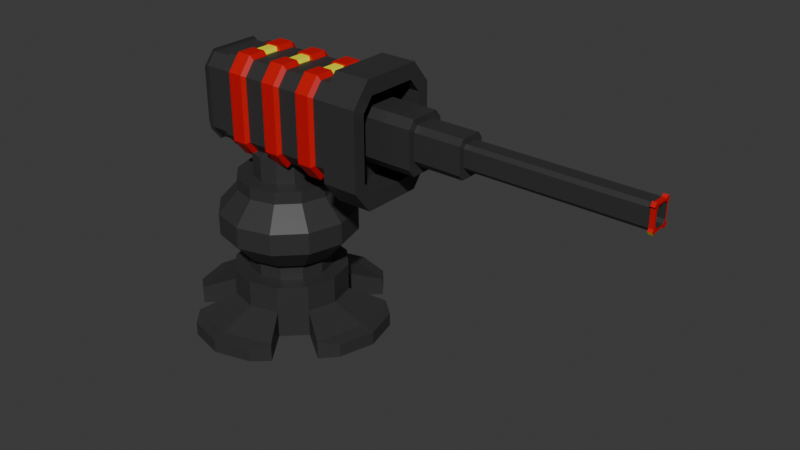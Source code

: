 # Source: turret.blend  (saved by Blender 4.1.24; exported with 4.5.12 LTS)
import bpy
from mathutils import Matrix  # noqa: F401  (used for matrix-valued properties, if any)

bpy.ops.wm.read_factory_settings(use_empty=True)
scene = bpy.context.scene
scene.name = 'Scene'

# ---- collections
col_collection = bpy.data.collections.new('Collection'); scene.collection.children.link(col_collection)

# ---- materials (node trees are filled in below, after node groups)
mat_black_001 = bpy.data.materials.new('black.001')
mat_black_001.use_transparent_shadow = False
mat_black = bpy.data.materials.new('black')
mat_black.use_transparent_shadow = False
mat_orange = bpy.data.materials.new('orange')
mat_orange.use_transparent_shadow = False
mat_yellow = bpy.data.materials.new('yellow')
mat_yellow.use_transparent_shadow = False

# ---- material node trees
mat_black_001.use_nodes = True; mat_black_001.node_tree.nodes.clear()
_N = mat_black_001.node_tree.nodes; _L = mat_black_001.node_tree.links
n0 = _N.new('ShaderNodeBsdfPrincipled'); n0.name = 'Principled BSDF'; n0.location = (10, 300)
n0.inputs[0].default_value = (0.0331, 0.0331, 0.0331, 1.0)
n1 = _N.new('ShaderNodeOutputMaterial'); n1.name = 'Material Output'; n1.location = (300, 300)
_L.new(n0.outputs[0], n1.inputs[0])
n1.is_active_output = True
mat_black.use_nodes = True; mat_black.node_tree.nodes.clear()
_N = mat_black.node_tree.nodes; _L = mat_black.node_tree.links
n0 = _N.new('ShaderNodeBsdfPrincipled'); n0.name = 'Principled BSDF'; n0.location = (10, 300)
n0.inputs[0].default_value = (0.0331, 0.0331, 0.0331, 1.0)
n1 = _N.new('ShaderNodeOutputMaterial'); n1.name = 'Material Output'; n1.location = (300, 300)
_L.new(n0.outputs[0], n1.inputs[0])
n1.is_active_output = True
mat_orange.use_nodes = True; mat_orange.node_tree.nodes.clear()
_N = mat_orange.node_tree.nodes; _L = mat_orange.node_tree.links
n0 = _N.new('ShaderNodeBsdfPrincipled'); n0.name = 'Principled BSDF'; n0.location = (10, 300)
n0.inputs[0].default_value = (0.6038, 0.0, 0.0, 1.0)
n1 = _N.new('ShaderNodeOutputMaterial'); n1.name = 'Material Output'; n1.location = (300, 300)
_L.new(n0.outputs[0], n1.inputs[0])
n1.is_active_output = True
mat_yellow.use_nodes = True; mat_yellow.node_tree.nodes.clear()
_N = mat_yellow.node_tree.nodes; _L = mat_yellow.node_tree.links
n0 = _N.new('ShaderNodeBsdfPrincipled'); n0.name = 'Principled BSDF'; n0.location = (10, 300)
n0.inputs[0].default_value = (1.0, 1.0, 0.0, 1.0)
n1 = _N.new('ShaderNodeOutputMaterial'); n1.name = 'Material Output'; n1.location = (300, 300)
_L.new(n0.outputs[0], n1.inputs[0])
n1.is_active_output = True

# ---- world
world_world = bpy.data.worlds.new('World'); scene.world = world_world
world_world.use_nodes = True; world_world.node_tree.nodes.clear()
_N = world_world.node_tree.nodes; _L = world_world.node_tree.links
n0 = _N.new('ShaderNodeOutputWorld'); n0.name = 'World Output'; n0.location = (300, 300)
n1 = _N.new('ShaderNodeBackground'); n1.name = 'Background'; n1.location = (10, 300)
n1.inputs[0].default_value = (0.05088, 0.05088, 0.05088, 1.0)
_L.new(n1.outputs[0], n0.inputs[0])
n0.is_active_output = True
world_world.color = (0.05088, 0.05088, 0.05088)
world_world.use_sun_shadow = False
world_world.sun_shadow_jitter_overblur = 0.0

# ---- meshes
me_cylinder_001 = bpy.data.meshes.new('Cylinder.001')
me_cylinder_001.from_pydata([(1.042, 1.0, -0.6396), (1.042, 0.7259, 0.5442), (1.542, 0.866, -0.6396), (1.405, 0.6287, 0.5442), (1.908, 0.5, -0.6396), (1.67, 0.363, 0.5442), (2.042, 0.0, -0.6396), (1.768, 0.0, 0.5442), (1.908, -0.5, -0.6396), (1.67, -0.363, 0.5442), (1.542, -0.866, -0.6396), (1.405, -0.6287, 0.5442), (1.042, -1.0, -0.6396), (1.042, -0.7259, 0.5442), (0.5418, -0.866, -0.6396), (0.6788, -0.6287, 0.5442), (0.1757, -0.5, -0.6396), (0.4131, -0.363, 0.5442), (0.04175, 0.0, -0.6396), (0.3158, 0.0, 0.5442), (0.1757, 0.5, -0.6396), (0.4131, 0.363, 0.5442), (0.5418, 0.866, -0.6396), (0.6788, 0.6287, 0.5442), (1.042, 1.0, -0.04532), (1.542, 0.866, -0.04532), (1.908, 0.5, -0.04532), (2.042, 0.0, -0.04532), (1.908, -0.5, -0.04532), (1.542, -0.866, -0.04532), (1.042, -1.0, -0.04532), (0.5418, -0.866, -0.04532), (0.1757, -0.5, -0.04532), (0.04175, 0.0, -0.04532), (0.1757, 0.5, -0.04532), (0.5418, 0.866, -0.04532), (1.042, 1.628, -0.7241), (1.906, 1.397, -0.7241), (1.906, 1.397, -0.3226), (2.438, 0.8639, -0.3226), (2.438, 0.8639, -0.7241), (2.67, 0.0, -0.7241), (2.67, 0.0, -0.3226), (2.438, -0.8639, -0.7241), (2.438, -0.8639, -0.3226), (1.906, -1.397, -0.3226), (1.906, -1.397, -0.7241), (1.042, -1.628, -0.7241), (1.042, -1.628, -0.3226), (0.1779, -1.397, -0.7241), (0.1779, -1.397, -0.3226), (-0.3549, -0.8639, -0.3226), (-0.3549, -0.8639, -0.7241), (-0.5864, 0.0, -0.7241), (-0.5864, 0.0, -0.3226), (-0.3549, 0.8639, -0.7241), (-0.3549, 0.8639, -0.3226), (0.1779, 1.397, -0.3226), (0.1779, 1.397, -0.7241), (1.042, 1.628, -0.3226), (1.542, 0.866, 0.5442), (1.042, 1.0, 0.5442), (1.908, 0.5, 0.5442), (2.042, 0.0, 0.5442), (1.908, -0.5, 0.5442), (1.542, -0.866, 0.5442), (1.042, -1.0, 0.5442), (0.5418, -0.866, 0.5442), (0.1757, -0.5, 0.5442), (0.04175, 0.0, 0.5442), (0.1757, 0.5, 0.5442), (0.5418, 0.866, 0.5442), (1.405, 0.6287, 0.9633), (1.042, 0.7259, 0.9633), (1.67, 0.363, 0.9633), (1.768, -1.379e-23, 0.9633), (1.67, -0.363, 0.9633), (1.405, -0.6287, 0.9633), (1.042, -0.7259, 0.9633), (0.6788, -0.6287, 0.9633), (0.4131, -0.363, 0.9633), (0.3158, -1.379e-23, 0.9633), (0.4131, 0.363, 0.9633), (0.6788, 0.6287, 0.9633), (1.47, 0.7419, 0.9633), (1.042, 0.8566, 0.9633), (1.784, 0.4283, 0.9633), (1.898, -3.463e-09, 0.9633), (1.784, -0.4283, 0.9633), (1.47, -0.7419, 0.9633), (1.042, -0.8566, 0.9633), (0.6134, -0.7419, 0.9633), (0.2999, -0.4283, 0.9633), (0.1851, -3.463e-09, 0.9633), (0.2999, 0.4283, 0.9633), (0.6134, 0.7419, 0.9633), (1.47, 0.7419, 2.403), (1.042, 0.8566, 2.403), (1.784, 0.4283, 2.403), (1.898, -3.463e-09, 2.403), (1.784, -0.4283, 2.403), (1.47, -0.7419, 2.403), (1.042, -0.8566, 2.403), (0.6134, -0.7419, 2.403), (0.2999, -0.4283, 2.403), (0.1851, -3.463e-09, 2.403), (0.2999, 0.4283, 2.403), (0.6134, 0.7419, 2.403), (0.004535, -0.5988, 1.443), (0.004535, -0.5988, 1.923), (-0.1559, -4.842e-09, 1.923), (-0.1559, -4.842e-09, 1.443), (1.641, -1.037, 1.443), (1.641, -1.037, 1.923), (1.042, -1.198, 1.923), (1.042, -1.198, 1.443), (2.079, 0.5988, 1.443), (2.079, 0.5988, 1.923), (2.239, -4.842e-09, 1.923), (2.239, -4.842e-09, 1.443), (0.004535, 0.5988, 1.923), (0.004535, 0.5988, 1.443), (0.4429, -1.037, 1.923), (0.4429, -1.037, 1.443), (2.079, -0.5988, 1.923), (2.079, -0.5988, 1.443), (0.4429, 1.037, 1.923), (0.4429, 1.037, 1.443), (1.042, 1.198, 1.443), (1.042, 1.198, 1.923), (1.641, 1.037, 1.923), (1.641, 1.037, 1.443), (1.47, 0.7419, 2.674), (1.042, 0.8566, 2.674), (1.784, 0.4283, 2.674), (1.898, -3.463e-09, 2.674), (1.784, -0.4283, 2.674), (1.47, -0.7419, 2.674), (1.042, -0.8566, 2.674), (0.6134, -0.7419, 2.674), (0.2999, -0.4283, 2.674), (0.1851, -3.463e-09, 2.674), (0.2999, 0.4283, 2.674), (0.6134, 0.7419, 2.674), (1.312, 0.5112, 2.69), (1.042, 0.5903, 2.69), (1.51, 0.2952, 2.69), (1.582, -8.423e-10, 2.69), (1.51, -0.2952, 2.69), (1.312, -0.5112, 2.69), (1.042, -0.5903, 2.69), (0.7715, -0.5112, 2.69), (0.5736, -0.2952, 2.69), (0.5012, -8.423e-10, 2.69), (0.5736, 0.2952, 2.69), (0.7715, 0.5112, 2.69), (1.312, 0.5112, 3.226), (1.042, 0.5903, 3.226), (1.51, 0.2952, 3.226), (1.582, -8.423e-10, 3.226), (1.51, -0.2952, 3.226), (1.312, -0.5112, 3.226), (1.042, -0.5903, 3.226), (0.7715, -0.5112, 3.226), (0.5736, -0.2952, 3.226), (0.5012, -8.423e-10, 3.226), (0.5736, 0.2952, 3.226), (0.7715, 0.5112, 3.226), (1.223, 0.3131, 3.335), (1.042, 0.3616, 3.335), (1.355, 0.1808, 3.335), (1.403, 3.843e-09, 3.335), (1.355, -0.1808, 3.335), (1.223, -0.3131, 3.335), (1.042, -0.3616, 3.335), (0.861, -0.3131, 3.335), (0.7286, -0.1808, 3.335), (0.6802, 3.843e-09, 3.335), (0.7286, 0.1808, 3.335), (0.861, 0.3131, 3.335), (1.042, 1.853, -0.6705), (1.675, 1.683, -0.6705), (1.675, 1.683, -0.3762), (2.725, 0.6332, -0.3762), (2.725, 0.6332, -0.6705), (2.895, 0.0, -0.6705), (2.895, 0.0, -0.3762), (2.725, -0.6332, -0.6705), (2.725, -0.6332, -0.3762), (1.675, -1.683, -0.3762), (1.675, -1.683, -0.6705), (1.042, -1.853, -0.6705), (1.042, -1.853, -0.3762), (0.4085, -1.683, -0.6705), (0.4085, -1.683, -0.3762), (-0.6417, -0.6332, -0.3762), (-0.6417, -0.6332, -0.6705), (-0.8114, 0.0, -0.6705), (-0.8114, 0.0, -0.3762), (-0.6417, 0.6332, -0.6705), (-0.6417, 0.6332, -0.3762), (0.4085, 1.683, -0.3762), (0.4085, 1.683, -0.6705), (1.042, 1.853, -0.3762)], [], [(24, 61, 60, 25), (25, 60, 62, 26), (26, 62, 63, 27), (27, 63, 64, 28), (28, 64, 65, 29), (29, 65, 66, 30), (30, 66, 67, 31), (31, 67, 68, 32), (32, 68, 69, 33), (33, 69, 70, 34), (5, 3, 72, 74), (34, 70, 71, 35), (35, 71, 61, 24), (0, 2, 4, 6, 8, 10, 12, 14, 16, 18, 20, 22), (33, 34, 56, 54), (20, 34, 35, 22), (26, 27, 42, 39), (28, 8, 43, 44), (14, 31, 32, 16), (0, 22, 58, 36), (14, 12, 47, 49), (8, 28, 29, 10), (27, 28, 44, 42), (35, 24, 59, 57), (2, 25, 26, 4), (22, 35, 57, 58), (41, 40, 184, 185), (42, 44, 188, 186), (49, 47, 191, 193), (58, 57, 201, 202), (40, 39, 183, 184), (45, 48, 192, 189), (56, 55, 199, 200), (38, 37, 181, 182), (20, 18, 53, 55), (4, 26, 39, 40), (31, 14, 49, 50), (32, 33, 54, 51), (6, 4, 40, 41), (24, 25, 38, 59), (2, 0, 36, 37), (10, 29, 45, 46), (34, 20, 55, 56), (30, 31, 50, 48), (12, 10, 46, 47), (16, 32, 51, 52), (29, 30, 48, 45), (8, 6, 41, 43), (18, 16, 52, 53), (25, 2, 37, 38), (1, 3, 60, 61), (3, 5, 62, 60), (5, 7, 63, 62), (7, 9, 64, 63), (9, 11, 65, 64), (11, 13, 66, 65), (13, 15, 67, 66), (15, 17, 68, 67), (17, 19, 69, 68), (19, 21, 70, 69), (21, 23, 71, 70), (23, 1, 61, 71), (79, 78, 90, 91), (19, 17, 80, 81), (13, 11, 77, 78), (7, 5, 74, 75), (21, 19, 81, 82), (15, 13, 78, 79), (9, 7, 75, 76), (23, 21, 82, 83), (3, 1, 73, 72), (17, 15, 79, 80), (11, 9, 76, 77), (1, 23, 83, 73), (110, 109, 104, 105), (76, 75, 87, 88), (83, 82, 94, 95), (72, 73, 85, 84), (80, 79, 91, 92), (77, 76, 88, 89), (73, 83, 95, 85), (74, 72, 84, 86), (81, 80, 92, 93), (78, 77, 89, 90), (75, 74, 86, 87), (82, 81, 93, 94), (102, 101, 137, 138), (114, 113, 101, 102), (118, 117, 98, 99), (120, 110, 105, 106), (122, 114, 102, 103), (124, 118, 99, 100), (126, 120, 106, 107), (130, 129, 97, 96), (109, 122, 103, 104), (113, 124, 100, 101), (129, 126, 107, 97), (117, 130, 96, 98), (86, 84, 131, 116), (116, 131, 130, 117), (85, 95, 127, 128), (128, 127, 126, 129), (89, 88, 125, 112), (112, 125, 124, 113), (92, 91, 123, 108), (108, 123, 122, 109), (84, 85, 128, 131), (131, 128, 129, 130), (95, 94, 121, 127), (127, 121, 120, 126), (88, 87, 119, 125), (125, 119, 118, 124), (91, 90, 115, 123), (123, 115, 114, 122), (94, 93, 111, 121), (121, 111, 110, 120), (87, 86, 116, 119), (119, 116, 117, 118), (90, 89, 112, 115), (115, 112, 113, 114), (93, 92, 108, 111), (111, 108, 109, 110), (136, 135, 147, 148), (99, 98, 134, 135), (106, 105, 141, 142), (103, 102, 138, 139), (100, 99, 135, 136), (107, 106, 142, 143), (96, 97, 133, 132), (104, 103, 139, 140), (101, 100, 136, 137), (97, 107, 143, 133), (98, 96, 132, 134), (105, 104, 140, 141), (151, 150, 162, 163), (143, 142, 154, 155), (132, 133, 145, 144), (140, 139, 151, 152), (137, 136, 148, 149), (133, 143, 155, 145), (134, 132, 144, 146), (141, 140, 152, 153), (138, 137, 149, 150), (135, 134, 146, 147), (142, 141, 153, 154), (139, 138, 150, 151), (159, 158, 170, 171), (148, 147, 159, 160), (155, 154, 166, 167), (144, 145, 157, 156), (152, 151, 163, 164), (149, 148, 160, 161), (145, 155, 167, 157), (146, 144, 156, 158), (153, 152, 164, 165), (150, 149, 161, 162), (147, 146, 158, 159), (154, 153, 165, 166), (168, 169, 179, 178, 177, 176, 175, 174, 173, 172, 171, 170), (166, 165, 177, 178), (163, 162, 174, 175), (160, 159, 171, 172), (167, 166, 178, 179), (156, 157, 169, 168), (164, 163, 175, 176), (161, 160, 172, 173), (157, 167, 179, 169), (158, 156, 168, 170), (165, 164, 176, 177), (162, 161, 173, 174), (202, 201, 203, 180), (197, 198, 200, 199), (196, 195, 198, 197), (191, 192, 194, 193), (190, 189, 192, 191), (185, 186, 188, 187), (184, 183, 186, 185), (180, 203, 182, 181), (36, 58, 202, 180), (50, 49, 193, 194), (39, 42, 186, 183), (52, 51, 195, 196), (59, 38, 182, 203), (43, 41, 185, 187), (57, 59, 203, 201), (53, 52, 196, 197), (44, 43, 187, 188), (54, 56, 200, 198), (46, 45, 189, 190), (51, 54, 198, 195), (37, 36, 180, 181), (55, 53, 197, 199), (47, 46, 190, 191), (48, 50, 194, 192)])
_uv = me_cylinder_001.uv_layers.new(name='UVMap')
_uv.uv.foreach_set('vector', [1.0, 0.751, 1.0, 1.0, 0.9167, 1.0, 0.9167, 0.751, 0.9167, 0.751, 0.9167, 1.0, 0.8333, 1.0, 0.8333, 0.751, 0.8333, 0.751, 0.8333, 1.0, 0.75, 1.0, 0.75, 0.751, 0.75, 0.751, 0.75, 1.0, 0.6667, 1.0, 0.6667, 0.751, 0.6667, 0.751, 0.6667, 1.0, 0.5833, 1.0, 0.5833, 0.751, 0.5833, 0.751, 0.5833, 1.0, 0.5, 1.0, 0.5, 0.751, 0.5, 0.751, 0.5, 1.0, 0.4167, 1.0, 0.4167, 0.751, 0.4167, 0.751, 0.4167, 1.0, 0.3333, 1.0, 0.3333, 0.751, 0.3333, 0.751, 0.3333, 1.0, 0.25, 1.0, 0.25, 0.751, 0.25, 0.751, 0.25, 1.0, 0.1667, 1.0, 0.1667, 0.751, 0.4009, 0.3371, 0.3371, 0.4009, 0.3371, 0.4009, 0.4009, 0.3371, 0.1667, 0.751, 0.1667, 1.0, 0.08333, 1.0, 0.08333, 0.751, 0.08333, 0.751, 0.08333, 1.0, 7.451e-08, 1.0, 7.451e-08, 0.751, 0.75, 0.49, 0.87, 0.4578, 0.9578, 0.37, 0.99, 0.25, 0.9578, 0.13, 0.87, 0.04215, 0.75, 0.01, 0.63, 0.04215, 0.5422, 0.13, 0.51, 0.25, 0.5422, 0.37, 0.63, 0.4578, 0.25, 0.751, 0.1667, 0.751, 0.1667, 0.751, 0.25, 0.751, 0.1667, 0.5, 0.1667, 0.751, 0.08333, 0.751, 0.08333, 0.5, 0.8333, 0.751, 0.75, 0.751, 0.75, 0.751, 0.8333, 0.751, 0.6667, 0.751, 0.6667, 0.5, 0.6667, 0.5, 0.6667, 0.751, 0.4167, 0.5, 0.4167, 0.751, 0.3333, 0.751, 0.3333, 0.5, 0.75, 0.49, 0.63, 0.4578, 0.63, 0.4578, 0.75, 0.49, 0.63, 0.04215, 0.75, 0.01, 0.75, 0.01, 0.63, 0.04215, 0.6667, 0.5, 0.6667, 0.751, 0.5833, 0.751, 0.5833, 0.5, 0.75, 0.751, 0.6667, 0.751, 0.6667, 0.751, 0.75, 0.751, 0.08333, 0.751, 7.451e-08, 0.751, 7.451e-08, 0.751, 0.08333, 0.751, 0.9167, 0.5, 0.9167, 0.751, 0.8333, 0.751, 0.8333, 0.5, 0.08333, 0.5, 0.08333, 0.751, 0.08333, 0.751, 0.08333, 0.5, 0.99, 0.25, 0.9578, 0.37, 0.9578, 0.37, 0.99, 0.25, 0.75, 0.751, 0.6667, 0.751, 0.6667, 0.751, 0.75, 0.751, 0.63, 0.04215, 0.75, 0.01, 0.75, 0.01, 0.63, 0.04215, 0.08333, 0.5, 0.08333, 0.751, 0.08333, 0.751, 0.08333, 0.5, 0.8333, 0.5, 0.8333, 0.751, 0.8333, 0.751, 0.8333, 0.5, 0.5833, 0.751, 0.5, 0.751, 0.5, 0.751, 0.5833, 0.751, 0.1667, 0.751, 0.1667, 0.5, 0.1667, 0.5, 0.1667, 0.751, 0.9167, 0.751, 0.9167, 0.5, 0.9167, 0.5, 0.9167, 0.751, 0.5422, 0.37, 0.51, 0.25, 0.51, 0.25, 0.5422, 0.37, 0.8333, 0.5, 0.8333, 0.751, 0.8333, 0.751, 0.8333, 0.5, 0.4167, 0.751, 0.4167, 0.5, 0.4167, 0.5, 0.4167, 0.751, 0.3333, 0.751, 0.25, 0.751, 0.25, 0.751, 0.3333, 0.751, 0.99, 0.25, 0.9578, 0.37, 0.9578, 0.37, 0.99, 0.25, 1.0, 0.751, 0.9167, 0.751, 0.9167, 0.751, 1.0, 0.751, 0.87, 0.4578, 0.75, 0.49, 0.75, 0.49, 0.87, 0.4578, 0.5833, 0.5, 0.5833, 0.751, 0.5833, 0.751, 0.5833, 0.5, 0.1667, 0.751, 0.1667, 0.5, 0.1667, 0.5, 0.1667, 0.751, 0.5, 0.751, 0.4167, 0.751, 0.4167, 0.751, 0.5, 0.751, 0.75, 0.01, 0.87, 0.04215, 0.87, 0.04215, 0.75, 0.01, 0.3333, 0.5, 0.3333, 0.751, 0.3333, 0.751, 0.3333, 0.5, 0.5833, 0.751, 0.5, 0.751, 0.5, 0.751, 0.5833, 0.751, 0.9578, 0.13, 0.99, 0.25, 0.99, 0.25, 0.9578, 0.13, 0.51, 0.25, 0.5422, 0.13, 0.5422, 0.13, 0.51, 0.25, 0.9167, 0.751, 0.9167, 0.5, 0.9167, 0.5, 0.9167, 0.751, 0.25, 0.4242, 0.3371, 0.4009, 0.37, 0.4578, 0.25, 0.49, 0.3371, 0.4009, 0.4009, 0.3371, 0.4578, 0.37, 0.37, 0.4578, 0.4009, 0.3371, 0.4242, 0.25, 0.49, 0.25, 0.4578, 0.37, 0.4242, 0.25, 0.4009, 0.1629, 0.4578, 0.13, 0.49, 0.25, 0.4009, 0.1629, 0.3371, 0.09912, 0.37, 0.04215, 0.4578, 0.13, 0.3371, 0.09912, 0.25, 0.07578, 0.25, 0.01, 0.37, 0.04215, 0.25, 0.07578, 0.1629, 0.09912, 0.13, 0.04215, 0.25, 0.01, 0.1629, 0.09912, 0.09912, 0.1629, 0.04215, 0.13, 0.13, 0.04215, 0.09912, 0.1629, 0.07578, 0.25, 0.01, 0.25, 0.04215, 0.13, 0.07578, 0.25, 0.09912, 0.3371, 0.04215, 0.37, 0.01, 0.25, 0.09912, 0.3371, 0.1629, 0.4009, 0.13, 0.4578, 0.04215, 0.37, 0.1629, 0.4009, 0.25, 0.4242, 0.25, 0.49, 0.13, 0.4578, 0.1629, 0.09912, 0.25, 0.07578, 0.25, 0.07578, 0.1629, 0.09912, 0.07578, 0.25, 0.09912, 0.1629, 0.09912, 0.1629, 0.07578, 0.25, 0.25, 0.07578, 0.3371, 0.09912, 0.3371, 0.09912, 0.25, 0.07578, 0.4242, 0.25, 0.4009, 0.3371, 0.4009, 0.3371, 0.4242, 0.25, 0.09912, 0.3371, 0.07578, 0.25, 0.07578, 0.25, 0.09912, 0.3371, 0.1629, 0.09912, 0.25, 0.07578, 0.25, 0.07578, 0.1629, 0.09912, 0.4009, 0.1629, 0.4242, 0.25, 0.4242, 0.25, 0.4009, 0.1629, 0.1629, 0.4009, 0.09912, 0.3371, 0.09912, 0.3371, 0.1629, 0.4009, 0.3371, 0.4009, 0.25, 0.4242, 0.25, 0.4242, 0.3371, 0.4009, 0.09912, 0.1629, 0.1629, 0.09912, 0.1629, 0.09912, 0.09912, 0.1629, 0.3371, 0.09912, 0.4009, 0.1629, 0.4009, 0.1629, 0.3371, 0.09912, 0.25, 0.4242, 0.1629, 0.4009, 0.1629, 0.4009, 0.25, 0.4242, 0.07578, 0.25, 0.09912, 0.1629, 0.09912, 0.1629, 0.07578, 0.25, 0.4009, 0.1629, 0.4242, 0.25, 0.4242, 0.25, 0.4009, 0.1629, 0.1629, 0.4009, 0.09912, 0.3371, 0.09912, 0.3371, 0.1629, 0.4009, 0.3371, 0.4009, 0.25, 0.4242, 0.25, 0.4242, 0.3371, 0.4009, 0.09912, 0.1629, 0.1629, 0.09912, 0.1629, 0.09912, 0.09912, 0.1629, 0.3371, 0.09912, 0.4009, 0.1629, 0.4009, 0.1629, 0.3371, 0.09912, 0.25, 0.4242, 0.1629, 0.4009, 0.1629, 0.4009, 0.25, 0.4242, 0.4009, 0.3371, 0.3371, 0.4009, 0.3371, 0.4009, 0.4009, 0.3371, 0.07578, 0.25, 0.09912, 0.1629, 0.09912, 0.1629, 0.07578, 0.25, 0.25, 0.07578, 0.3371, 0.09912, 0.3371, 0.09912, 0.25, 0.07578, 0.4242, 0.25, 0.4009, 0.3371, 0.4009, 0.3371, 0.4242, 0.25, 0.09912, 0.3371, 0.07578, 0.25, 0.07578, 0.25, 0.09912, 0.3371, 0.25, 0.07578, 0.3371, 0.09912, 0.3371, 0.09912, 0.25, 0.07578, 0.25, 0.07578, 0.3371, 0.09912, 0.3371, 0.09912, 0.25, 0.07578, 0.4242, 0.25, 0.4009, 0.3371, 0.4009, 0.3371, 0.4242, 0.25, 0.09912, 0.3371, 0.07578, 0.25, 0.07578, 0.25, 0.09912, 0.3371, 0.1629, 0.09912, 0.25, 0.07578, 0.25, 0.07578, 0.1629, 0.09912, 0.4009, 0.1629, 0.4242, 0.25, 0.4242, 0.25, 0.4009, 0.1629, 0.1629, 0.4009, 0.09912, 0.3371, 0.09912, 0.3371, 0.1629, 0.4009, 0.3371, 0.4009, 0.25, 0.4242, 0.25, 0.4242, 0.3371, 0.4009, 0.09912, 0.1629, 0.1629, 0.09912, 0.1629, 0.09912, 0.09912, 0.1629, 0.3371, 0.09912, 0.4009, 0.1629, 0.4009, 0.1629, 0.3371, 0.09912, 0.25, 0.4242, 0.1629, 0.4009, 0.1629, 0.4009, 0.25, 0.4242, 0.4009, 0.3371, 0.3371, 0.4009, 0.3371, 0.4009, 0.4009, 0.3371, 0.4009, 0.3371, 0.3371, 0.4009, 0.3371, 0.4009, 0.4009, 0.3371, 0.4009, 0.3371, 0.3371, 0.4009, 0.3371, 0.4009, 0.4009, 0.3371, 0.25, 0.4242, 0.1629, 0.4009, 0.1629, 0.4009, 0.25, 0.4242, 0.25, 0.4242, 0.1629, 0.4009, 0.1629, 0.4009, 0.25, 0.4242, 0.3371, 0.09912, 0.4009, 0.1629, 0.4009, 0.1629, 0.3371, 0.09912, 0.3371, 0.09912, 0.4009, 0.1629, 0.4009, 0.1629, 0.3371, 0.09912, 0.09912, 0.1629, 0.1629, 0.09912, 0.1629, 0.09912, 0.09912, 0.1629, 0.09912, 0.1629, 0.1629, 0.09912, 0.1629, 0.09912, 0.09912, 0.1629, 0.3371, 0.4009, 0.25, 0.4242, 0.25, 0.4242, 0.3371, 0.4009, 0.3371, 0.4009, 0.25, 0.4242, 0.25, 0.4242, 0.3371, 0.4009, 0.1629, 0.4009, 0.09912, 0.3371, 0.09912, 0.3371, 0.1629, 0.4009, 0.1629, 0.4009, 0.09912, 0.3371, 0.09912, 0.3371, 0.1629, 0.4009, 0.4009, 0.1629, 0.4242, 0.25, 0.4242, 0.25, 0.4009, 0.1629, 0.4009, 0.1629, 0.4242, 0.25, 0.4242, 0.25, 0.4009, 0.1629, 0.1629, 0.09912, 0.25, 0.07578, 0.25, 0.07578, 0.1629, 0.09912, 0.1629, 0.09912, 0.25, 0.07578, 0.25, 0.07578, 0.1629, 0.09912, 0.09912, 0.3371, 0.07578, 0.25, 0.07578, 0.25, 0.09912, 0.3371, 0.09912, 0.3371, 0.07578, 0.25, 0.07578, 0.25, 0.09912, 0.3371, 0.4242, 0.25, 0.4009, 0.3371, 0.4009, 0.3371, 0.4242, 0.25, 0.4242, 0.25, 0.4009, 0.3371, 0.4009, 0.3371, 0.4242, 0.25, 0.25, 0.07578, 0.3371, 0.09912, 0.3371, 0.09912, 0.25, 0.07578, 0.25, 0.07578, 0.3371, 0.09912, 0.3371, 0.09912, 0.25, 0.07578, 0.07578, 0.25, 0.09912, 0.1629, 0.09912, 0.1629, 0.07578, 0.25, 0.07578, 0.25, 0.09912, 0.1629, 0.09912, 0.1629, 0.07578, 0.25, 0.4009, 0.1629, 0.4242, 0.25, 0.4242, 0.25, 0.4009, 0.1629, 0.4242, 0.25, 0.4009, 0.3371, 0.4009, 0.3371, 0.4242, 0.25, 0.09912, 0.3371, 0.07578, 0.25, 0.07578, 0.25, 0.09912, 0.3371, 0.1629, 0.09912, 0.25, 0.07578, 0.25, 0.07578, 0.1629, 0.09912, 0.4009, 0.1629, 0.4242, 0.25, 0.4242, 0.25, 0.4009, 0.1629, 0.1629, 0.4009, 0.09912, 0.3371, 0.09912, 0.3371, 0.1629, 0.4009, 0.3371, 0.4009, 0.25, 0.4242, 0.25, 0.4242, 0.3371, 0.4009, 0.09912, 0.1629, 0.1629, 0.09912, 0.1629, 0.09912, 0.09912, 0.1629, 0.3371, 0.09912, 0.4009, 0.1629, 0.4009, 0.1629, 0.3371, 0.09912, 0.25, 0.4242, 0.1629, 0.4009, 0.1629, 0.4009, 0.25, 0.4242, 0.4009, 0.3371, 0.3371, 0.4009, 0.3371, 0.4009, 0.4009, 0.3371, 0.07578, 0.25, 0.09912, 0.1629, 0.09912, 0.1629, 0.07578, 0.25, 0.1629, 0.09912, 0.25, 0.07578, 0.25, 0.07578, 0.1629, 0.09912, 0.1629, 0.4009, 0.09912, 0.3371, 0.09912, 0.3371, 0.1629, 0.4009, 0.3371, 0.4009, 0.25, 0.4242, 0.25, 0.4242, 0.3371, 0.4009, 0.09912, 0.1629, 0.1629, 0.09912, 0.1629, 0.09912, 0.09912, 0.1629, 0.3371, 0.09912, 0.4009, 0.1629, 0.4009, 0.1629, 0.3371, 0.09912, 0.25, 0.4242, 0.1629, 0.4009, 0.1629, 0.4009, 0.25, 0.4242, 0.4009, 0.3371, 0.3371, 0.4009, 0.3371, 0.4009, 0.4009, 0.3371, 0.07578, 0.25, 0.09912, 0.1629, 0.09912, 0.1629, 0.07578, 0.25, 0.25, 0.07578, 0.3371, 0.09912, 0.3371, 0.09912, 0.25, 0.07578, 0.4242, 0.25, 0.4009, 0.3371, 0.4009, 0.3371, 0.4242, 0.25, 0.09912, 0.3371, 0.07578, 0.25, 0.07578, 0.25, 0.09912, 0.3371, 0.1629, 0.09912, 0.25, 0.07578, 0.25, 0.07578, 0.1629, 0.09912, 0.4242, 0.25, 0.4009, 0.3371, 0.4009, 0.3371, 0.4242, 0.25, 0.4009, 0.1629, 0.4242, 0.25, 0.4242, 0.25, 0.4009, 0.1629, 0.1629, 0.4009, 0.09912, 0.3371, 0.09912, 0.3371, 0.1629, 0.4009, 0.3371, 0.4009, 0.25, 0.4242, 0.25, 0.4242, 0.3371, 0.4009, 0.09912, 0.1629, 0.1629, 0.09912, 0.1629, 0.09912, 0.09912, 0.1629, 0.3371, 0.09912, 0.4009, 0.1629, 0.4009, 0.1629, 0.3371, 0.09912, 0.25, 0.4242, 0.1629, 0.4009, 0.1629, 0.4009, 0.25, 0.4242, 0.4009, 0.3371, 0.3371, 0.4009, 0.3371, 0.4009, 0.4009, 0.3371, 0.07578, 0.25, 0.09912, 0.1629, 0.09912, 0.1629, 0.07578, 0.25, 0.25, 0.07578, 0.3371, 0.09912, 0.3371, 0.09912, 0.25, 0.07578, 0.4242, 0.25, 0.4009, 0.3371, 0.4009, 0.3371, 0.4242, 0.25, 0.09912, 0.3371, 0.07578, 0.25, 0.07578, 0.25, 0.09912, 0.3371, 0.3371, 0.4009, 0.25, 0.4242, 0.1629, 0.4009, 0.09912, 0.3371, 0.07578, 0.25, 0.09912, 0.1629, 0.1629, 0.09912, 0.25, 0.07578, 0.3371, 0.09912, 0.4009, 0.1629, 0.4242, 0.25, 0.4009, 0.3371, 0.09912, 0.3371, 0.07578, 0.25, 0.07578, 0.25, 0.09912, 0.3371, 0.1629, 0.09912, 0.25, 0.07578, 0.25, 0.07578, 0.1629, 0.09912, 0.4009, 0.1629, 0.4242, 0.25, 0.4242, 0.25, 0.4009, 0.1629, 0.1629, 0.4009, 0.09912, 0.3371, 0.09912, 0.3371, 0.1629, 0.4009, 0.3371, 0.4009, 0.25, 0.4242, 0.25, 0.4242, 0.3371, 0.4009, 0.09912, 0.1629, 0.1629, 0.09912, 0.1629, 0.09912, 0.09912, 0.1629, 0.3371, 0.09912, 0.4009, 0.1629, 0.4009, 0.1629, 0.3371, 0.09912, 0.25, 0.4242, 0.1629, 0.4009, 0.1629, 0.4009, 0.25, 0.4242, 0.4009, 0.3371, 0.3371, 0.4009, 0.3371, 0.4009, 0.4009, 0.3371, 0.07578, 0.25, 0.09912, 0.1629, 0.09912, 0.1629, 0.07578, 0.25, 0.25, 0.07578, 0.3371, 0.09912, 0.3371, 0.09912, 0.25, 0.07578, 0.08333, 0.5, 0.08333, 0.751, 7.451e-08, 0.751, 7.451e-08, 0.5, 0.25, 0.5, 0.25, 0.751, 0.1667, 0.751, 0.1667, 0.5, 0.3333, 0.5, 0.3333, 0.751, 0.25, 0.751, 0.25, 0.5, 0.5, 0.5, 0.5, 0.751, 0.4167, 0.751, 0.4167, 0.5, 0.5833, 0.5, 0.5833, 0.751, 0.5, 0.751, 0.5, 0.5, 0.75, 0.5, 0.75, 0.751, 0.6667, 0.751, 0.6667, 0.5, 0.8333, 0.5, 0.8333, 0.751, 0.75, 0.751, 0.75, 0.5, 1.0, 0.5, 1.0, 0.751, 0.9167, 0.751, 0.9167, 0.5, 0.75, 0.49, 0.63, 0.4578, 0.63, 0.4578, 0.75, 0.49, 0.4167, 0.751, 0.4167, 0.5, 0.4167, 0.5, 0.4167, 0.751, 0.8333, 0.751, 0.75, 0.751, 0.75, 0.751, 0.8333, 0.751, 0.3333, 0.5, 0.3333, 0.751, 0.3333, 0.751, 0.3333, 0.5, 1.0, 0.751, 0.9167, 0.751, 0.9167, 0.751, 1.0, 0.751, 0.9578, 0.13, 0.99, 0.25, 0.99, 0.25, 0.9578, 0.13, 0.08333, 0.751, 7.451e-08, 0.751, 7.451e-08, 0.751, 0.08333, 0.751, 0.51, 0.25, 0.5422, 0.13, 0.5422, 0.13, 0.51, 0.25, 0.6667, 0.751, 0.6667, 0.5, 0.6667, 0.5, 0.6667, 0.751, 0.25, 0.751, 0.1667, 0.751, 0.1667, 0.751, 0.25, 0.751, 0.5833, 0.5, 0.5833, 0.751, 0.5833, 0.751, 0.5833, 0.5, 0.3333, 0.751, 0.25, 0.751, 0.25, 0.751, 0.3333, 0.751, 0.87, 0.4578, 0.75, 0.49, 0.75, 0.49, 0.87, 0.4578, 0.5422, 0.37, 0.51, 0.25, 0.51, 0.25, 0.5422, 0.37, 0.75, 0.01, 0.87, 0.04215, 0.87, 0.04215, 0.75, 0.01, 0.5, 0.751, 0.4167, 0.751, 0.4167, 0.751, 0.5, 0.751])
me_cylinder_001.materials.append(mat_black_001)
me_cylinder_001.update()
me_cube_003 = bpy.data.meshes.new('Cube.003')
me_cube_003.from_pydata([(0.6426, -1.0, 0.7021), (0.6426, -0.7021, 1.0), (0.6426, -1.0, -0.7021), (0.6426, -0.7021, -1.0), (0.6426, 1.0, 0.7021), (0.6426, 0.7021, 1.0), (0.6426, 1.0, -0.7021), (0.6426, 0.7021, -1.0), (-1.0, -0.6003, -0.855), (-1.0, -0.855, -0.6003), (-1.0, -0.855, 0.6003), (-1.0, -0.6003, 0.855), (-1.0, 0.855, -0.6003), (-1.0, 0.6003, -0.855), (-1.0, 0.6003, 0.855), (-1.0, 0.855, 0.6003), (1.0, -1.0, -0.7021), (1.0, -0.7021, -1.0), (1.0, -0.7021, 1.0), (1.0, -1.0, 0.7021), (1.0, 0.7021, -1.0), (1.0, 1.0, -0.7021), (1.0, 1.0, 0.7021), (1.0, 0.7021, 1.0), (0.6426, 0.8431, 1.34), (0.6426, 1.34, 0.8431), (0.6426, -0.8431, -1.34), (0.6426, -1.34, -0.8431), (0.6426, 0.8431, -1.34), (1.0, -0.8431, 1.34), (0.6426, -0.8431, 1.34), (1.0, -1.34, -0.8431), (1.0, 0.8431, -1.34), (1.0, 1.34, 0.8431), (0.6426, -1.34, 0.8431), (1.0, 1.34, -0.8431), (0.6426, 1.34, -0.8431), (1.0, 0.8431, 1.34), (1.0, -0.8431, -1.34), (1.0, -1.34, 0.8431), (0.7485, 1.0, -0.7021), (0.7485, 0.7021, -1.0), (0.7485, 0.7021, 1.0), (0.7485, 1.0, 0.7021), (0.7485, -0.7021, -1.0), (0.7485, -1.0, -0.7021), (0.7485, -1.0, 0.7021), (0.7485, -0.7021, 1.0), (-0.6014, -0.7021, -1.0), (-0.393, -0.7021, -1.0), (-0.1907, -0.7021, -1.0), (0.01768, -0.7021, -1.0), (0.2199, -0.7021, -1.0), (0.4283, -0.7021, -1.0), (-0.393, 1.0, -0.7021), (-0.6014, 1.0, -0.7021), (0.01768, 1.0, -0.7021), (-0.1907, 1.0, -0.7021), (0.4283, 1.0, -0.7021), (0.2199, 1.0, -0.7021), (-0.6014, 0.7021, 1.0), (-0.393, 0.7021, 1.0), (-0.1907, 0.7021, 1.0), (0.01768, 0.7021, 1.0), (0.2199, 0.7021, 1.0), (0.4283, 0.7021, 1.0), (-0.6014, -1.0, 0.7021), (-0.393, -1.0, 0.7021), (-0.1907, -1.0, 0.7021), (0.01768, -1.0, 0.7021), (0.2199, -1.0, 0.7021), (0.4283, -1.0, 0.7021), (0.4283, 0.7021, -1.0), (0.2199, 0.7021, -1.0), (0.01768, 0.7021, -1.0), (-0.1907, 0.7021, -1.0), (-0.393, 0.7021, -1.0), (-0.6014, 0.7021, -1.0), (0.2199, 1.0, 0.7021), (0.4283, 1.0, 0.7021), (-0.1907, 1.0, 0.7021), (0.01768, 1.0, 0.7021), (-0.6014, 1.0, 0.7021), (-0.393, 1.0, 0.7021), (0.4283, -1.0, -0.7021), (0.2199, -1.0, -0.7021), (0.01768, -1.0, -0.7021), (-0.1907, -1.0, -0.7021), (-0.393, -1.0, -0.7021), (-0.6014, -1.0, -0.7021), (0.4283, -0.7021, 1.0), (0.2199, -0.7021, 1.0), (0.01768, -0.7021, 1.0), (-0.1907, -0.7021, 1.0), (-0.393, -0.7021, 1.0), (-0.6014, -0.7021, 1.0), (-0.5697, 1.101, 0.7441), (-0.4247, 1.101, 0.7441), (-0.4247, 1.101, -0.7441), (-0.5697, 1.101, -0.7441), (-0.159, 1.101, 0.7441), (-0.014, 1.101, 0.7441), (-0.014, 1.101, -0.7441), (-0.159, 1.101, -0.7441), (0.2516, 1.101, 0.7441), (0.3967, 1.101, 0.7441), (0.3967, 1.101, -0.7441), (0.2516, 1.101, -0.7441), (-0.5697, 0.7441, 1.101), (-0.4247, 0.7441, 1.101), (-0.159, 0.7441, 1.101), (-0.014, 0.7441, 1.101), (0.2516, 0.7441, 1.101), (0.3967, 0.7441, 1.101), (-0.5697, -0.7441, -1.101), (-0.4247, -0.7441, -1.101), (-0.4247, -1.101, -0.7441), (-0.5697, -1.101, -0.7441), (-0.159, -0.7441, -1.101), (-0.014, -0.7441, -1.101), (-0.014, -1.101, -0.7441), (-0.159, -1.101, -0.7441), (0.2516, -0.7441, -1.101), (0.3967, -0.7441, -1.101), (0.3967, -1.101, -0.7441), (0.2516, -1.101, -0.7441), (0.3967, -0.7441, 1.101), (0.2516, -0.7441, 1.101), (0.2516, -1.101, 0.7441), (0.3967, -1.101, 0.7441), (-0.014, -0.7441, 1.101), (-0.159, -0.7441, 1.101), (-0.159, -1.101, 0.7441), (-0.014, -1.101, 0.7441), (-0.4247, -0.7441, 1.101), (-0.5697, -0.7441, 1.101), (-0.5697, -1.101, 0.7441), (-0.4247, -1.101, 0.7441), (0.3967, 0.7441, -1.101), (0.2516, 0.7441, -1.101), (-0.014, 0.7441, -1.101), (-0.159, 0.7441, -1.101), (-0.4247, 0.7441, -1.101), (-0.5697, 0.7441, -1.101), (-0.9166, 0.7021, -1.0), (-0.7074, 0.7021, -1.0), (-0.7074, -0.7021, -1.0), (-0.9166, -0.7021, -1.0), (-0.7074, -1.0, -0.7021), (-0.9166, -1.0, -0.7021), (-0.7074, 1.0, -0.7021), (-0.9166, 1.0, -0.7021), (-0.9166, 1.0, 0.7021), (-0.7074, 1.0, 0.7021), (-0.9166, 0.7021, 1.0), (-0.7074, 0.7021, 1.0), (-0.9166, -0.7021, 1.0), (-0.7074, -0.7021, 1.0), (-0.9166, -1.0, 0.7021), (-0.7074, -1.0, 0.7021), (-0.9166, 0.6745, -0.9333), (-0.7074, 0.6745, -0.9333), (-0.7074, -0.6745, -0.9333), (-0.9166, -0.6745, -0.9333), (-0.7074, -0.9333, -0.6745), (-0.9166, -0.9333, -0.6745), (-0.7074, 0.9333, -0.6745), (-0.9166, 0.9333, -0.6745), (-0.9166, 0.9333, 0.6745), (-0.7074, 0.9333, 0.6745), (-0.9166, 0.6745, 0.9333), (-0.7074, 0.6745, 0.9333), (-0.9166, -0.6745, 0.9333), (-0.7074, -0.6745, 0.9333), (-0.9166, -0.9333, 0.6745), (-0.7074, -0.9333, 0.6745), (-1.0, -0.2001, 0.855), (-1.0, 0.2001, 0.855), (1.0, -0.234, 1.0), (1.0, 0.234, 1.0), (0.6426, 0.234, 1.0), (0.6426, -0.234, 1.0), (1.0, -0.281, 1.34), (1.0, 0.281, 1.34), (0.6426, 0.281, 1.34), (0.6426, -0.281, 1.34), (0.7485, -0.234, 1.0), (0.7485, 0.234, 1.0), (0.2199, 0.234, 1.0), (0.2199, -0.234, 1.0), (0.4283, -0.234, 1.0), (0.4283, 0.234, 1.0), (-0.1907, 0.234, 1.0), (-0.1907, -0.234, 1.0), (0.01768, -0.234, 1.0), (0.01768, 0.234, 1.0), (-0.6014, 0.234, 1.0), (-0.6014, -0.234, 1.0), (-0.393, -0.234, 1.0), (-0.393, 0.234, 1.0), (0.2516, 0.248, 1.101), (0.2516, -0.248, 1.101), (0.3967, -0.248, 1.101), (0.3967, 0.248, 1.101), (-0.159, 0.248, 1.101), (-0.159, -0.248, 1.101), (-0.014, -0.248, 1.101), (-0.014, 0.248, 1.101), (-0.5697, 0.248, 1.101), (-0.5697, -0.248, 1.101), (-0.4247, -0.248, 1.101), (-0.4247, 0.248, 1.101), (-0.7074, 0.234, 1.0), (-0.7074, -0.234, 1.0), (-0.9166, 0.234, 1.0), (-0.9166, -0.234, 1.0), (-0.7074, 0.2248, 0.9333), (-0.7074, -0.2248, 0.9333), (-0.9166, 0.2248, 0.9333), (-0.9166, -0.2248, 0.9333), (0.257, 0.234, 0.9884), (0.257, -0.234, 0.9884), (0.3913, -0.234, 0.9884), (0.3913, 0.234, 0.9884), (-0.1537, 0.234, 0.9884), (-0.1537, -0.234, 0.9884), (-0.01937, -0.234, 0.9884), (-0.01937, 0.234, 0.9884), (-0.5643, 0.234, 0.9884), (-0.5643, -0.234, 0.9884), (-0.43, -0.234, 0.9884), (-0.43, 0.234, 0.9884), (0.2736, 0.248, 1.069), (0.2736, -0.248, 1.069), (0.3747, -0.248, 1.069), (0.3747, 0.248, 1.069), (-0.1371, 0.248, 1.069), (-0.1371, -0.248, 1.069), (-0.03598, -0.248, 1.069), (-0.03598, 0.248, 1.069), (-0.5477, 0.248, 1.069), (-0.5477, -0.248, 1.069), (-0.4466, -0.248, 1.069), (-0.4466, 0.248, 1.069), (0.7467, 1.0, -0.7021), (0.7467, 0.7021, -1.0), (0.7467, 0.7021, 1.0), (0.7467, 1.0, 0.7021), (0.7467, -0.7021, -1.0), (0.7467, -1.0, -0.7021), (0.7467, -1.0, 0.7021), (0.7467, -0.7021, 1.0), (0.7467, 0.234, 1.0), (0.7467, -0.234, 1.0), (0.7467, 0.5769, -0.3204), (0.7467, 0.405, -0.4922), (0.7467, 0.405, 0.6615), (0.7467, 0.5769, 0.4897), (0.7467, -0.405, -0.4922), (0.7467, -0.5769, -0.3204), (0.7467, -0.5769, 0.4897), (0.7467, -0.405, 0.6615), (0.7467, 0.135, 0.6615), (0.7467, -0.135, 0.6615), (1.358, 0.5769, -0.3204), (1.358, 0.405, -0.4922), (1.358, 0.405, 0.6615), (1.358, 0.5769, 0.4897), (1.358, -0.405, -0.4922), (1.358, -0.5769, -0.3204), (1.358, -0.5769, 0.4897), (1.358, -0.405, 0.6615), (1.358, 0.135, 0.6615), (1.358, -0.135, 0.6615), (1.358, 0.4071, -0.1672), (1.358, 0.2858, -0.2885), (1.358, 0.2858, 0.5257), (1.358, 0.4071, 0.4044), (1.358, -0.2858, -0.2885), (1.358, -0.4071, -0.1672), (1.358, -0.4071, 0.4044), (1.358, -0.2858, 0.5257), (1.358, 0.09527, 0.5257), (1.358, -0.09527, 0.5257), (1.827, 0.4071, -0.1672), (1.827, 0.2858, -0.2885), (1.827, 0.2858, 0.5257), (1.827, 0.4071, 0.4044), (1.827, -0.2858, -0.2885), (1.827, -0.4071, -0.1672), (1.827, -0.4071, 0.4044), (1.827, -0.2858, 0.5257), (1.827, 0.09527, 0.5257), (1.827, -0.09527, 0.5257), (1.827, 0.2589, -0.03352), (1.827, 0.1818, -0.1106), (1.827, 0.1818, 0.4071), (1.827, 0.2589, 0.33), (1.827, -0.1818, -0.1106), (1.827, -0.2589, -0.03352), (1.827, -0.2589, 0.33), (1.827, -0.1818, 0.4071), (1.827, 0.06058, 0.4071), (1.827, -0.06058, 0.4071), (3.481, 0.2589, -0.03352), (3.481, 0.1818, -0.1106), (3.481, 0.1818, 0.4071), (3.481, 0.2589, 0.33), (3.481, -0.1818, -0.1106), (3.481, -0.2589, -0.03352), (3.481, -0.2589, 0.33), (3.481, -0.1818, 0.4071), (3.481, 0.06058, 0.4071), (3.481, -0.06058, 0.4071), (3.524, 0.2589, -0.03352), (3.524, 0.1818, -0.1106), (3.524, 0.1818, 0.4071), (3.524, 0.2589, 0.33), (3.524, -0.1818, -0.1106), (3.524, -0.2589, -0.03352), (3.524, -0.2589, 0.33), (3.524, -0.1818, 0.4071), (3.524, 0.06058, 0.4071), (3.524, -0.06058, 0.4071), (3.481, 0.3158, -0.07904), (3.481, 0.2387, -0.1561), (3.481, 0.2387, 0.4526), (3.481, 0.3158, 0.3755), (3.481, -0.2387, -0.1561), (3.481, -0.3158, -0.07904), (3.481, -0.3158, 0.3755), (3.481, -0.2387, 0.4526), (3.524, 0.3158, -0.07904), (3.524, 0.2387, -0.1561), (3.524, 0.2387, 0.4526), (3.524, 0.3158, 0.3755), (3.524, -0.2387, -0.1561), (3.524, -0.3158, -0.07904), (3.524, -0.3158, 0.3755), (3.524, -0.2387, 0.4526), (3.524, 0.2589, -0.03352), (3.524, 0.1818, -0.1106), (3.524, 0.1818, 0.4071), (3.524, 0.2589, 0.33), (3.524, -0.1818, -0.1106), (3.524, -0.2589, -0.03352), (3.524, -0.2589, 0.33), (3.524, -0.1818, 0.4071), (3.524, 0.06058, 0.4071), (3.524, -0.06058, 0.4071), (3.524, 0.21, 0.01057), (3.524, 0.1474, -0.05197), (3.524, 0.1474, 0.368), (3.524, 0.21, 0.3054), (3.524, -0.1474, -0.05197), (3.524, -0.21, 0.01057), (3.524, -0.21, 0.3054), (3.524, -0.1474, 0.368), (3.524, 0.04914, 0.368), (3.524, -0.04914, 0.368), (1.257, 0.21, 0.01057), (1.257, 0.1474, -0.05197), (1.257, 0.1474, 0.368), (1.257, 0.21, 0.3054), (1.257, -0.1474, -0.05197), (1.257, -0.21, 0.01057), (1.257, -0.21, 0.3054), (1.257, -0.1474, 0.368), (1.257, 0.04914, 0.368), (1.257, -0.04914, 0.368), (-1.0, 0.3333, -0.3986), (-1.0, 0.4747, -0.2572), (-1.0, 0.4747, 0.4093), (-1.0, 0.3333, 0.5507), (-1.0, -0.4747, -0.2572), (-1.0, -0.3333, -0.3986), (-1.0, -0.3333, 0.5507), (-1.0, -0.4747, 0.4093), (-1.0, 0.1111, 0.5507), (-1.0, -0.1111, 0.5507)], [], [(93, 94, 67, 68), (17, 20, 41, 44), (150, 153, 82, 55), (61, 62, 80, 83), (14, 15, 372, 373), (19, 18, 29, 39), (73, 74, 56, 59), (2, 3, 26, 27), (181, 1, 30, 185), (87, 68, 67, 88), (4, 5, 24, 25), (6, 4, 25, 36), (72, 7, 3, 53), (156, 11, 10, 158), (17, 16, 31, 38), (155, 60, 82, 153), (20, 17, 38, 32), (7, 6, 36, 28), (36, 25, 33, 35), (24, 37, 33, 25), (26, 38, 31, 27), (28, 32, 38, 26), (29, 30, 34, 39), (32, 28, 36, 35), (182, 185, 30, 29), (31, 39, 34, 27), (0, 2, 27, 34), (3, 7, 28, 26), (1, 0, 34, 30), (23, 22, 33, 37), (16, 19, 39, 31), (179, 23, 37, 183), (21, 20, 32, 35), (22, 21, 35, 33), (41, 40, 244, 245), (22, 23, 42, 43), (178, 18, 47, 186), (20, 21, 40, 41), (21, 22, 43, 40), (18, 19, 46, 47), (19, 16, 45, 46), (16, 17, 44, 45), (75, 76, 54, 57), (144, 13, 12, 151), (7, 72, 58, 6), (193, 198, 94, 93), (189, 194, 92, 91), (181, 190, 90, 1), (76, 75, 50, 49), (146, 48, 89, 148), (53, 3, 2, 84), (2, 0, 71, 84), (85, 70, 69, 86), (58, 79, 4, 6), (56, 81, 78, 59), (54, 83, 80, 57), (65, 5, 4, 79), (63, 64, 78, 81), (215, 176, 11, 156), (49, 50, 87, 88), (74, 73, 52, 51), (51, 52, 85, 86), (1, 90, 71, 0), (91, 92, 69, 70), (149, 158, 10, 9), (55, 82, 96, 99), (66, 89, 117, 136), (63, 81, 101, 111), (193, 93, 131, 205), (86, 69, 133, 120), (95, 66, 136, 135), (191, 65, 113, 203), (87, 50, 118, 121), (83, 54, 98, 97), (68, 87, 121, 132), (82, 60, 108, 96), (189, 91, 127, 201), (84, 71, 129, 124), (69, 92, 130, 133), (61, 83, 97, 109), (54, 76, 142, 98), (51, 86, 120, 119), (70, 85, 125, 128), (77, 55, 99, 143), (52, 73, 139, 122), (93, 68, 132, 131), (59, 78, 104, 107), (89, 48, 114, 117), (72, 53, 123, 138), (145, 77, 48, 146), (97, 98, 99, 96), (101, 102, 103, 100), (105, 106, 107, 104), (109, 97, 96, 108), (111, 101, 100, 110), (113, 105, 104, 112), (115, 116, 117, 114), (119, 120, 121, 118), (123, 124, 125, 122), (127, 128, 129, 126), (131, 132, 133, 130), (135, 136, 137, 134), (139, 107, 106, 138), (141, 103, 102, 140), (143, 99, 98, 142), (201, 127, 126, 202), (205, 131, 130, 206), (209, 135, 134, 210), (142, 115, 114, 143), (140, 119, 118, 141), (138, 123, 122, 139), (128, 125, 124, 129), (132, 121, 120, 133), (136, 117, 116, 137), (53, 84, 124, 123), (195, 63, 111, 207), (80, 62, 110, 100), (67, 94, 134, 137), (88, 67, 137, 116), (197, 95, 135, 209), (81, 56, 102, 101), (85, 52, 122, 125), (199, 61, 109, 211), (65, 79, 105, 113), (73, 59, 107, 139), (76, 49, 115, 142), (78, 64, 112, 104), (58, 72, 138, 106), (57, 80, 100, 103), (91, 70, 128, 127), (48, 77, 143, 114), (74, 51, 119, 140), (49, 88, 116, 115), (75, 57, 103, 141), (79, 58, 106, 105), (71, 90, 126, 129), (50, 75, 141, 118), (56, 74, 140, 102), (13, 144, 147, 8), (152, 154, 170, 168), (89, 66, 159, 148), (148, 159, 175, 164), (197, 213, 157, 95), (144, 151, 167, 160), (8, 147, 149, 9), (145, 146, 162, 161), (77, 145, 150, 55), (150, 145, 161, 166), (14, 154, 152, 15), (153, 150, 166, 169), (95, 157, 159, 66), (147, 144, 160, 163), (12, 15, 152, 151), (146, 148, 164, 162), (160, 161, 162, 163), (164, 175, 174, 165), (217, 219, 172, 173), (163, 162, 164, 165), (161, 160, 167, 166), (170, 171, 169, 168), (173, 172, 174, 175), (167, 168, 169, 166), (158, 149, 165, 174), (155, 153, 169, 171), (212, 155, 171, 216), (159, 157, 173, 175), (215, 156, 172, 219), (156, 158, 174, 172), (149, 147, 163, 165), (151, 152, 168, 167), (154, 214, 218, 170), (214, 215, 219, 218), (157, 213, 217, 173), (213, 212, 216, 217), (171, 170, 218, 216), (216, 218, 219, 217), (60, 155, 212, 196), (196, 212, 213, 197), (94, 198, 210, 134), (210, 198, 230, 242), (60, 196, 208, 108), (190, 191, 223, 222), (92, 194, 206, 130), (209, 210, 242, 241), (108, 208, 211, 109), (202, 190, 222, 234), (110, 204, 207, 111), (211, 208, 240, 243), (112, 200, 203, 113), (196, 197, 229, 228), (64, 188, 200, 112), (189, 201, 233, 221), (90, 190, 202, 126), (188, 189, 221, 220), (62, 192, 204, 110), (195, 207, 239, 227), (154, 14, 177, 214), (214, 177, 176, 215), (5, 65, 191, 180), (180, 191, 190, 181), (64, 63, 195, 188), (188, 195, 194, 189), (62, 61, 199, 192), (192, 199, 198, 193), (23, 179, 187, 42), (179, 178, 186, 187), (18, 178, 182, 29), (178, 179, 183, 182), (37, 24, 184, 183), (183, 184, 185, 182), (5, 180, 184, 24), (180, 181, 185, 184), (230, 231, 243, 242), (228, 229, 241, 240), (226, 227, 239, 238), (240, 241, 242, 243), (236, 237, 238, 239), (232, 233, 234, 235), (220, 221, 233, 232), (222, 223, 235, 234), (224, 225, 237, 236), (191, 203, 235, 223), (207, 204, 236, 239), (198, 199, 231, 230), (199, 211, 243, 231), (204, 192, 224, 236), (205, 206, 238, 237), (208, 196, 228, 240), (192, 193, 225, 224), (193, 205, 237, 225), (203, 200, 232, 235), (197, 209, 241, 229), (201, 202, 234, 233), (194, 195, 227, 226), (206, 194, 226, 238), (200, 188, 220, 232), (249, 248, 258, 259), (40, 43, 247, 244), (44, 41, 245, 248), (186, 47, 251, 253), (43, 42, 246, 247), (46, 45, 249, 250), (187, 186, 253, 252), (45, 44, 248, 249), (42, 187, 252, 246), (47, 46, 250, 251), (257, 256, 266, 267), (252, 253, 263, 262), (246, 252, 262, 256), (251, 250, 260, 261), (245, 244, 254, 255), (244, 247, 257, 254), (248, 245, 255, 258), (247, 246, 256, 257), (253, 251, 261, 263), (250, 249, 259, 260), (273, 271, 281, 283), (263, 261, 271, 273), (260, 259, 269, 270), (259, 258, 268, 269), (262, 263, 273, 272), (256, 262, 272, 266), (261, 260, 270, 271), (255, 254, 264, 265), (254, 257, 267, 264), (258, 255, 265, 268), (280, 279, 289, 290), (270, 269, 279, 280), (269, 268, 278, 279), (272, 273, 283, 282), (266, 272, 282, 276), (271, 270, 280, 281), (265, 264, 274, 275), (264, 267, 277, 274), (268, 265, 275, 278), (267, 266, 276, 277), (289, 288, 298, 299), (279, 278, 288, 289), (282, 283, 293, 292), (276, 282, 292, 286), (281, 280, 290, 291), (275, 274, 284, 285), (274, 277, 287, 284), (278, 275, 285, 288), (277, 276, 286, 287), (283, 281, 291, 293), (296, 302, 312, 306), (292, 293, 303, 302), (286, 292, 302, 296), (291, 290, 300, 301), (285, 284, 294, 295), (284, 287, 297, 294), (288, 285, 295, 298), (287, 286, 296, 297), (293, 291, 301, 303), (290, 289, 299, 300), (307, 306, 326, 327), (301, 300, 310, 311), (295, 294, 304, 305), (294, 297, 307, 304), (298, 295, 305, 308), (297, 296, 306, 307), (303, 301, 311, 313), (300, 299, 309, 310), (299, 298, 308, 309), (302, 303, 313, 312), (322, 323, 349, 348), (319, 309, 329, 337), (304, 307, 317, 314), (308, 305, 315, 318), (320, 321, 339, 338), (313, 311, 321, 323), (310, 309, 319, 320), (310, 320, 338, 330), (312, 313, 323, 322), (306, 312, 322, 316), (331, 330, 338, 339), (325, 324, 332, 333), (327, 326, 334, 335), (329, 328, 336, 337), (321, 311, 331, 339), (309, 308, 328, 329), (304, 314, 332, 324), (311, 310, 330, 331), (315, 305, 325, 333), (317, 307, 327, 335), (314, 315, 333, 332), (308, 318, 336, 328), (316, 317, 335, 334), (306, 316, 334, 326), (318, 319, 337, 336), (305, 304, 324, 325), (348, 349, 359, 358), (316, 322, 348, 342), (321, 320, 346, 347), (315, 314, 340, 341), (314, 317, 343, 340), (318, 315, 341, 344), (317, 316, 342, 343), (323, 321, 347, 349), (320, 319, 345, 346), (319, 318, 344, 345), (352, 358, 368, 362), (342, 348, 358, 352), (347, 346, 356, 357), (341, 340, 350, 351), (340, 343, 353, 350), (344, 341, 351, 354), (343, 342, 352, 353), (349, 347, 357, 359), (346, 345, 355, 356), (345, 344, 354, 355), (361, 360, 363, 362, 368, 369, 367, 366, 365, 364), (357, 356, 366, 367), (351, 350, 360, 361), (350, 353, 363, 360), (354, 351, 361, 364), (353, 352, 362, 363), (359, 357, 367, 369), (356, 355, 365, 366), (355, 354, 364, 365), (358, 359, 369, 368), (375, 374, 377, 376, 379, 378, 373, 372, 371, 370), (10, 11, 376, 377), (176, 177, 378, 379), (9, 10, 377, 374), (12, 13, 370, 371), (177, 14, 373, 378), (13, 8, 375, 370), (15, 12, 371, 372), (8, 9, 374, 375), (11, 176, 379, 376)])
me_cube_003.polygons.foreach_set('material_index', [0, 0, 0, 0, 0, 0, 0, 0, 0, 0, 0, 0, 0, 0, 0, 0, 0, 0, 0, 0, 0, 0, 0, 0, 0, 0, 0, 0, 0, 0, 0, 0, 0, 0, 0, 0, 0, 0, 0, 0, 0, 0, 0, 0, 0, 0, 0, 0, 0, 0, 0, 0, 0, 0, 0, 0, 0, 0, 0, 0, 0, 0, 0, 0, 0, 1, 1, 1, 1, 1, 1, 1, 1, 1, 1, 1, 1, 1, 1, 1, 1, 1, 1, 1, 1, 1, 1, 1, 1, 0, 1, 1, 1, 1, 1, 1, 1, 1, 1, 1, 1, 1, 1, 1, 1, 1, 1, 1, 0, 0, 1, 1, 1, 1, 1, 1, 1, 1, 1, 1, 1, 1, 1, 1, 1, 0, 1, 1, 1, 1, 1, 0, 1, 1, 1, 1, 0, 1, 0, 0, 0, 0, 0, 0, 0, 0, 0, 0, 0, 0, 0, 0, 0, 0, 0, 0, 0, 0, 0, 0, 0, 0, 0, 0, 0, 0, 0, 0, 0, 0, 0, 0, 0, 0, 0, 0, 0, 0, 1, 1, 1, 0, 1, 1, 1, 1, 1, 1, 1, 0, 1, 1, 1, 0, 1, 1, 0, 0, 0, 0, 0, 0, 0, 0, 0, 0, 0, 0, 0, 0, 0, 0, 2, 2, 2, 2, 2, 2, 2, 2, 2, 1, 1, 0, 1, 1, 1, 1, 0, 1, 1, 1, 1, 0, 1, 1, 0, 0, 0, 0, 0, 0, 0, 0, 0, 0, 0, 0, 0, 0, 0, 0, 0, 0, 0, 0, 0, 0, 0, 0, 0, 0, 0, 0, 0, 0, 0, 0, 0, 0, 0, 0, 0, 0, 0, 0, 0, 0, 0, 0, 0, 0, 0, 0, 0, 0, 0, 0, 0, 0, 0, 0, 0, 0, 0, 0, 0, 0, 0, 0, 0, 0, 0, 0, 0, 0, 0, 1, 1, 0, 1, 1, 1, 1, 1, 1, 1, 1, 1, 2, 1, 0, 1, 0, 0, 1, 1, 0, 1, 1, 1, 0, 1, 0, 0, 0, 0, 0, 0, 0, 0, 0, 0, 1, 1, 1, 1, 1, 1, 1, 1, 1, 0, 0, 0, 0, 0, 0, 0, 0, 0, 0, 2, 0, 0, 0, 0, 0, 0, 0, 0, 0])
_uv = me_cube_003.uv_layers.new(name='UVMap')
_uv.uv.foreach_set('vector', [0.625, 0.91, 0.625, 0.9353, 0.5878, 0.9353, 0.5878, 0.91, 0.375, 0.7128, 0.375, 0.5372, 0.375, 0.5372, 0.375, 0.7128, 0.4122, 0.2825, 0.5878, 0.2825, 0.5878, 0.2886, 0.4122, 0.2886, 0.625, 0.3147, 0.625, 0.34, 0.5878, 0.34, 0.5878, 0.3147, 0.625, 0.25, 0.5878, 0.25, 0.5878, 0.25, 0.625, 0.25, 0.5878, 0.75, 0.625, 0.7128, 0.625, 0.7128, 0.5878, 0.75, 0.2663, 0.5372, 0.241, 0.5372, 0.241, 0.5, 0.2663, 0.5, 0.3303, 0.75, 0.3303, 0.7128, 0.3303, 0.7128, 0.3303, 0.75, 0.6697, 0.6543, 0.6697, 0.7128, 0.6697, 0.7128, 0.6697, 0.6543, 0.4122, 0.91, 0.5878, 0.91, 0.5878, 0.9353, 0.4122, 0.9353, 0.5878, 0.4553, 0.625, 0.4553, 0.625, 0.4553, 0.5878, 0.4553, 0.4122, 0.4553, 0.5878, 0.4553, 0.5878, 0.4553, 0.4122, 0.4553, 0.2923, 0.5372, 0.3303, 0.5372, 0.3303, 0.7128, 0.2923, 0.7128, 0.625, 0.9804, 0.625, 1.0, 0.5878, 1.0, 0.5878, 0.9804, 0.375, 0.7128, 0.4122, 0.75, 0.4122, 0.75, 0.375, 0.7128, 0.625, 0.2825, 0.625, 0.2886, 0.5878, 0.2886, 0.5878, 0.2825, 0.375, 0.5372, 0.375, 0.7128, 0.375, 0.7128, 0.375, 0.5372, 0.3303, 0.5372, 0.3303, 0.5, 0.3303, 0.5, 0.3303, 0.5372, 0.4122, 0.4553, 0.5878, 0.4553, 0.5878, 0.5, 0.4122, 0.5, 0.625, 0.4553, 0.625, 0.5, 0.5878, 0.5, 0.5878, 0.4553, 0.3303, 0.7128, 0.375, 0.7128, 0.375, 0.75, 0.3303, 0.75, 0.3303, 0.5372, 0.375, 0.5372, 0.375, 0.7128, 0.3303, 0.7128, 0.625, 0.75, 0.625, 0.7947, 0.5878, 0.7947, 0.5878, 0.75, 0.375, 0.5372, 0.3303, 0.5372, 0.3303, 0.5, 0.375, 0.5, 0.625, 0.6543, 0.6697, 0.6543, 0.6697, 0.7128, 0.625, 0.7128, 0.4122, 0.75, 0.5878, 0.75, 0.5878, 0.7947, 0.4122, 0.7947, 0.5878, 0.7947, 0.4122, 0.7947, 0.4122, 0.7947, 0.5878, 0.7947, 0.3303, 0.7128, 0.3303, 0.5372, 0.3303, 0.5372, 0.3303, 0.7128, 0.625, 0.7947, 0.5878, 0.7947, 0.5878, 0.7947, 0.625, 0.7947, 0.625, 0.5372, 0.5878, 0.5, 0.5878, 0.5, 0.625, 0.5372, 0.4122, 0.75, 0.5878, 0.75, 0.5878, 0.75, 0.4122, 0.75, 0.625, 0.5957, 0.625, 0.5372, 0.625, 0.5372, 0.625, 0.5957, 0.4122, 0.5, 0.375, 0.5372, 0.375, 0.5372, 0.4122, 0.5, 0.5878, 0.5, 0.4122, 0.5, 0.4122, 0.5, 0.5878, 0.5, 0.375, 0.5372, 0.4122, 0.5, 0.4122, 0.5, 0.375, 0.5372, 0.5878, 0.5, 0.625, 0.5372, 0.625, 0.5372, 0.5878, 0.5, 0.625, 0.6543, 0.625, 0.7128, 0.625, 0.7128, 0.625, 0.6543, 0.375, 0.5372, 0.4122, 0.5, 0.4122, 0.5, 0.375, 0.5372, 0.4122, 0.5, 0.5878, 0.5, 0.5878, 0.5, 0.4122, 0.5, 0.625, 0.7128, 0.5878, 0.75, 0.5878, 0.75, 0.625, 0.7128, 0.5878, 0.75, 0.4122, 0.75, 0.4122, 0.75, 0.5878, 0.75, 0.4122, 0.75, 0.375, 0.7128, 0.375, 0.7128, 0.4122, 0.75, 0.215, 0.5372, 0.1897, 0.5372, 0.1897, 0.5, 0.215, 0.5, 0.1446, 0.5372, 0.125, 0.5372, 0.125, 0.5, 0.1446, 0.5, 0.3303, 0.5372, 0.2923, 0.5372, 0.2923, 0.5, 0.3303, 0.5, 0.785, 0.6543, 0.8103, 0.6543, 0.8103, 0.7128, 0.785, 0.7128, 0.7337, 0.6543, 0.759, 0.6543, 0.759, 0.7128, 0.7337, 0.7128, 0.6697, 0.6543, 0.7077, 0.6543, 0.7077, 0.7128, 0.6697, 0.7128, 0.1897, 0.5372, 0.215, 0.5372, 0.215, 0.7128, 0.1897, 0.7128, 0.1575, 0.7128, 0.1636, 0.7128, 0.1636, 0.75, 0.1575, 0.75, 0.2923, 0.7128, 0.3303, 0.7128, 0.3303, 0.75, 0.2923, 0.75, 0.4122, 0.7947, 0.5878, 0.7947, 0.5878, 0.8327, 0.4122, 0.8327, 0.4122, 0.8587, 0.5878, 0.8587, 0.5878, 0.884, 0.4122, 0.884, 0.4122, 0.4173, 0.5878, 0.4173, 0.5878, 0.4553, 0.4122, 0.4553, 0.4122, 0.366, 0.5878, 0.366, 0.5878, 0.3913, 0.4122, 0.3913, 0.4122, 0.3147, 0.5878, 0.3147, 0.5878, 0.34, 0.4122, 0.34, 0.625, 0.4173, 0.625, 0.4553, 0.5878, 0.4553, 0.5878, 0.4173, 0.625, 0.366, 0.625, 0.3913, 0.5878, 0.3913, 0.5878, 0.366, 0.8554, 0.6543, 0.875, 0.6543, 0.875, 0.7128, 0.8554, 0.7128, 0.1897, 0.7128, 0.215, 0.7128, 0.215, 0.75, 0.1897, 0.75, 0.241, 0.5372, 0.2663, 0.5372, 0.2663, 0.7128, 0.241, 0.7128, 0.241, 0.7128, 0.2663, 0.7128, 0.2663, 0.75, 0.241, 0.75, 0.625, 0.7947, 0.625, 0.8327, 0.5878, 0.8327, 0.5878, 0.7947, 0.625, 0.8587, 0.625, 0.884, 0.5878, 0.884, 0.5878, 0.8587, 0.4122, 0.9804, 0.5878, 0.9804, 0.5878, 1.0, 0.4122, 1.0, 0.4122, 0.2886, 0.5878, 0.2886, 0.5878, 0.2886, 0.4122, 0.2886, 0.5878, 0.9614, 0.4122, 0.9614, 0.4122, 0.9614, 0.5878, 0.9614, 0.625, 0.366, 0.5878, 0.366, 0.5878, 0.366, 0.625, 0.366, 0.785, 0.6543, 0.785, 0.7128, 0.785, 0.7128, 0.785, 0.6543, 0.4122, 0.884, 0.5878, 0.884, 0.5878, 0.884, 0.4122, 0.884, 0.625, 0.9614, 0.5878, 0.9614, 0.5878, 0.9614, 0.625, 0.9614, 0.7077, 0.5957, 0.7077, 0.5372, 0.7077, 0.5372, 0.7077, 0.5957, 0.215, 0.75, 0.215, 0.7128, 0.215, 0.7128, 0.215, 0.75, 0.5878, 0.3147, 0.4122, 0.3147, 0.4122, 0.3147, 0.5878, 0.3147, 0.5878, 0.91, 0.4122, 0.91, 0.4122, 0.91, 0.5878, 0.91, 0.5878, 0.2886, 0.625, 0.2886, 0.625, 0.2886, 0.5878, 0.2886, 0.7337, 0.6543, 0.7337, 0.7128, 0.7337, 0.7128, 0.7337, 0.6543, 0.4122, 0.8327, 0.5878, 0.8327, 0.5878, 0.8327, 0.4122, 0.8327, 0.5878, 0.884, 0.625, 0.884, 0.625, 0.884, 0.5878, 0.884, 0.625, 0.3147, 0.5878, 0.3147, 0.5878, 0.3147, 0.625, 0.3147, 0.1897, 0.5, 0.1897, 0.5372, 0.1897, 0.5372, 0.1897, 0.5, 0.241, 0.7128, 0.241, 0.75, 0.241, 0.75, 0.241, 0.7128, 0.5878, 0.8587, 0.4122, 0.8587, 0.4122, 0.8587, 0.5878, 0.8587, 0.1636, 0.5372, 0.1636, 0.5, 0.1636, 0.5, 0.1636, 0.5372, 0.2663, 0.7128, 0.2663, 0.5372, 0.2663, 0.5372, 0.2663, 0.7128, 0.625, 0.91, 0.5878, 0.91, 0.5878, 0.91, 0.625, 0.91, 0.4122, 0.3913, 0.5878, 0.3913, 0.5878, 0.3913, 0.4122, 0.3913, 0.1636, 0.75, 0.1636, 0.7128, 0.1636, 0.7128, 0.1636, 0.75, 0.2923, 0.5372, 0.2923, 0.7128, 0.2923, 0.7128, 0.2923, 0.5372, 0.1575, 0.5372, 0.1636, 0.5372, 0.1636, 0.7128, 0.1575, 0.7128, 0.5878, 0.3147, 0.4122, 0.3147, 0.4122, 0.2886, 0.5878, 0.2886, 0.5878, 0.366, 0.4122, 0.366, 0.4122, 0.34, 0.5878, 0.34, 0.5878, 0.4173, 0.4122, 0.4173, 0.4122, 0.3913, 0.5878, 0.3913, 0.625, 0.3147, 0.5878, 0.3147, 0.5878, 0.2886, 0.625, 0.2886, 0.625, 0.366, 0.5878, 0.366, 0.5878, 0.34, 0.625, 0.34, 0.625, 0.4173, 0.5878, 0.4173, 0.5878, 0.3913, 0.625, 0.3913, 0.1897, 0.7128, 0.1897, 0.75, 0.1636, 0.75, 0.1636, 0.7128, 0.241, 0.7128, 0.241, 0.75, 0.215, 0.75, 0.215, 0.7128, 0.2923, 0.7128, 0.2923, 0.75, 0.2663, 0.75, 0.2663, 0.7128, 0.625, 0.8587, 0.5878, 0.8587, 0.5878, 0.8327, 0.625, 0.8327, 0.625, 0.91, 0.5878, 0.91, 0.5878, 0.884, 0.625, 0.884, 0.625, 0.9614, 0.5878, 0.9614, 0.5878, 0.9353, 0.625, 0.9353, 0.2663, 0.5372, 0.2663, 0.5, 0.2923, 0.5, 0.2923, 0.5372, 0.215, 0.5372, 0.215, 0.5, 0.241, 0.5, 0.241, 0.5372, 0.1636, 0.5372, 0.1636, 0.5, 0.1897, 0.5, 0.1897, 0.5372, 0.7337, 0.6543, 0.7337, 0.7128, 0.7077, 0.7128, 0.7077, 0.6543, 0.785, 0.6543, 0.785, 0.7128, 0.759, 0.7128, 0.759, 0.6543, 0.8364, 0.6543, 0.8364, 0.7128, 0.8103, 0.7128, 0.8103, 0.6543, 0.1897, 0.5372, 0.1897, 0.7128, 0.1636, 0.7128, 0.1636, 0.5372, 0.241, 0.5372, 0.241, 0.7128, 0.215, 0.7128, 0.215, 0.5372, 0.2923, 0.5372, 0.2923, 0.7128, 0.2663, 0.7128, 0.2663, 0.5372, 0.5878, 0.8587, 0.4122, 0.8587, 0.4122, 0.8327, 0.5878, 0.8327, 0.5878, 0.91, 0.4122, 0.91, 0.4122, 0.884, 0.5878, 0.884, 0.5878, 0.9614, 0.4122, 0.9614, 0.4122, 0.9353, 0.5878, 0.9353, 0.2923, 0.7128, 0.2923, 0.75, 0.2923, 0.75, 0.2923, 0.7128, 0.759, 0.5957, 0.759, 0.5372, 0.759, 0.5372, 0.759, 0.5957, 0.5878, 0.34, 0.625, 0.34, 0.625, 0.34, 0.5878, 0.34, 0.5878, 0.9353, 0.625, 0.9353, 0.625, 0.9353, 0.5878, 0.9353, 0.4122, 0.9353, 0.5878, 0.9353, 0.5878, 0.9353, 0.4122, 0.9353, 0.8364, 0.6543, 0.8364, 0.7128, 0.8364, 0.7128, 0.8364, 0.6543, 0.5878, 0.366, 0.4122, 0.366, 0.4122, 0.366, 0.5878, 0.366, 0.2663, 0.75, 0.2663, 0.7128, 0.2663, 0.7128, 0.2663, 0.75, 0.8103, 0.5957, 0.8103, 0.5372, 0.8103, 0.5372, 0.8103, 0.5957, 0.625, 0.4173, 0.5878, 0.4173, 0.5878, 0.4173, 0.625, 0.4173, 0.2663, 0.5372, 0.2663, 0.5, 0.2663, 0.5, 0.2663, 0.5372, 0.1897, 0.5372, 0.1897, 0.7128, 0.1897, 0.7128, 0.1897, 0.5372, 0.5878, 0.3913, 0.625, 0.3913, 0.625, 0.3913, 0.5878, 0.3913, 0.2923, 0.5, 0.2923, 0.5372, 0.2923, 0.5372, 0.2923, 0.5, 0.4122, 0.34, 0.5878, 0.34, 0.5878, 0.34, 0.4122, 0.34, 0.625, 0.8587, 0.5878, 0.8587, 0.5878, 0.8587, 0.625, 0.8587, 0.1636, 0.7128, 0.1636, 0.5372, 0.1636, 0.5372, 0.1636, 0.7128, 0.241, 0.5372, 0.241, 0.7128, 0.241, 0.7128, 0.241, 0.5372, 0.1897, 0.7128, 0.1897, 0.75, 0.1897, 0.75, 0.1897, 0.7128, 0.215, 0.5372, 0.215, 0.5, 0.215, 0.5, 0.215, 0.5372, 0.5878, 0.4173, 0.4122, 0.4173, 0.4122, 0.4173, 0.5878, 0.4173, 0.5878, 0.8327, 0.625, 0.8327, 0.625, 0.8327, 0.5878, 0.8327, 0.215, 0.7128, 0.215, 0.5372, 0.215, 0.5372, 0.215, 0.7128, 0.241, 0.5, 0.241, 0.5372, 0.241, 0.5372, 0.241, 0.5, 0.125, 0.5372, 0.1446, 0.5372, 0.1446, 0.7128, 0.125, 0.7128, 0.5878, 0.2696, 0.625, 0.2696, 0.625, 0.2696, 0.5878, 0.2696, 0.4122, 0.9614, 0.5878, 0.9614, 0.5878, 0.9675, 0.4122, 0.9675, 0.4122, 0.9675, 0.5878, 0.9675, 0.5878, 0.9675, 0.4122, 0.9675, 0.8364, 0.6543, 0.8425, 0.6543, 0.8425, 0.7128, 0.8364, 0.7128, 0.1446, 0.5372, 0.1446, 0.5, 0.1446, 0.5, 0.1446, 0.5372, 0.125, 0.7128, 0.1446, 0.7128, 0.1446, 0.75, 0.125, 0.75, 0.1575, 0.5372, 0.1575, 0.7128, 0.1575, 0.7128, 0.1575, 0.5372, 0.1636, 0.5372, 0.1575, 0.5372, 0.1575, 0.5, 0.1636, 0.5, 0.1575, 0.5, 0.1575, 0.5372, 0.1575, 0.5372, 0.1575, 0.5, 0.625, 0.25, 0.625, 0.2696, 0.5878, 0.2696, 0.5878, 0.25, 0.5878, 0.2825, 0.4122, 0.2825, 0.4122, 0.2825, 0.5878, 0.2825, 0.625, 0.9614, 0.625, 0.9675, 0.5878, 0.9675, 0.5878, 0.9614, 0.1446, 0.7128, 0.1446, 0.5372, 0.1446, 0.5372, 0.1446, 0.7128, 0.4122, 0.25, 0.5878, 0.25, 0.5878, 0.2696, 0.4122, 0.2696, 0.1575, 0.7128, 0.1575, 0.75, 0.1575, 0.75, 0.1575, 0.7128, 0.1446, 0.5372, 0.1575, 0.5372, 0.1575, 0.7128, 0.1446, 0.7128, 0.4122, 0.9675, 0.5878, 0.9675, 0.5878, 0.9804, 0.4122, 0.9804, 0.8425, 0.6543, 0.8554, 0.6543, 0.8554, 0.7128, 0.8425, 0.7128, 0.1446, 0.7128, 0.1575, 0.7128, 0.1575, 0.75, 0.1446, 0.75, 0.1575, 0.5372, 0.1446, 0.5372, 0.1446, 0.5, 0.1575, 0.5, 0.625, 0.2696, 0.625, 0.2825, 0.5878, 0.2825, 0.5878, 0.2696, 0.625, 0.9675, 0.625, 0.9804, 0.5878, 0.9804, 0.5878, 0.9675, 0.4122, 0.2696, 0.5878, 0.2696, 0.5878, 0.2825, 0.4122, 0.2825, 0.5878, 0.9804, 0.4122, 0.9804, 0.4122, 0.9804, 0.5878, 0.9804, 0.625, 0.2825, 0.5878, 0.2825, 0.5878, 0.2825, 0.625, 0.2825, 0.8425, 0.5957, 0.8425, 0.5372, 0.8425, 0.5372, 0.8425, 0.5957, 0.5878, 0.9675, 0.625, 0.9675, 0.625, 0.9675, 0.5878, 0.9675, 0.8554, 0.6543, 0.8554, 0.7128, 0.8554, 0.7128, 0.8554, 0.6543, 0.625, 0.9804, 0.5878, 0.9804, 0.5878, 0.9804, 0.625, 0.9804, 0.1446, 0.75, 0.1446, 0.7128, 0.1446, 0.7128, 0.1446, 0.75, 0.4122, 0.2696, 0.5878, 0.2696, 0.5878, 0.2696, 0.4122, 0.2696, 0.8554, 0.5372, 0.8554, 0.5957, 0.8554, 0.5957, 0.8554, 0.5372, 0.8554, 0.5957, 0.8554, 0.6543, 0.8554, 0.6543, 0.8554, 0.5957, 0.8425, 0.7128, 0.8425, 0.6543, 0.8425, 0.6543, 0.8425, 0.7128, 0.8425, 0.6543, 0.8425, 0.5957, 0.8425, 0.5957, 0.8425, 0.6543, 0.8425, 0.5372, 0.8554, 0.5372, 0.8554, 0.5957, 0.8425, 0.5957, 0.8425, 0.5957, 0.8554, 0.5957, 0.8554, 0.6543, 0.8425, 0.6543, 0.8364, 0.5372, 0.8425, 0.5372, 0.8425, 0.5957, 0.8364, 0.5957, 0.8364, 0.5957, 0.8425, 0.5957, 0.8425, 0.6543, 0.8364, 0.6543, 0.8103, 0.7128, 0.8103, 0.6543, 0.8103, 0.6543, 0.8103, 0.7128, 0.8103, 0.6543, 0.8103, 0.6543, 0.8103, 0.6543, 0.8103, 0.6543, 0.8364, 0.5372, 0.8364, 0.5957, 0.8364, 0.5957, 0.8364, 0.5372, 0.7077, 0.6543, 0.7077, 0.5957, 0.7077, 0.5957, 0.7077, 0.6543, 0.759, 0.7128, 0.759, 0.6543, 0.759, 0.6543, 0.759, 0.7128, 0.8364, 0.6543, 0.8103, 0.6543, 0.8103, 0.6543, 0.8364, 0.6543, 0.8364, 0.5372, 0.8364, 0.5957, 0.8103, 0.5957, 0.8103, 0.5372, 0.7077, 0.6543, 0.7077, 0.6543, 0.7077, 0.6543, 0.7077, 0.6543, 0.785, 0.5372, 0.785, 0.5957, 0.759, 0.5957, 0.759, 0.5372, 0.8103, 0.5957, 0.8364, 0.5957, 0.8364, 0.5957, 0.8103, 0.5957, 0.7337, 0.5372, 0.7337, 0.5957, 0.7077, 0.5957, 0.7077, 0.5372, 0.8364, 0.5957, 0.8364, 0.6543, 0.8364, 0.6543, 0.8364, 0.5957, 0.7337, 0.5372, 0.7337, 0.5957, 0.7337, 0.5957, 0.7337, 0.5372, 0.7337, 0.6543, 0.7337, 0.6543, 0.7337, 0.6543, 0.7337, 0.6543, 0.7077, 0.7128, 0.7077, 0.6543, 0.7077, 0.6543, 0.7077, 0.7128, 0.7337, 0.5957, 0.7337, 0.6543, 0.7337, 0.6543, 0.7337, 0.5957, 0.785, 0.5372, 0.785, 0.5957, 0.785, 0.5957, 0.785, 0.5372, 0.759, 0.5957, 0.759, 0.5957, 0.759, 0.5957, 0.759, 0.5957, 0.8554, 0.5372, 0.875, 0.5372, 0.875, 0.5957, 0.8554, 0.5957, 0.8554, 0.5957, 0.875, 0.5957, 0.875, 0.6543, 0.8554, 0.6543, 0.6697, 0.5372, 0.7077, 0.5372, 0.7077, 0.5957, 0.6697, 0.5957, 0.6697, 0.5957, 0.7077, 0.5957, 0.7077, 0.6543, 0.6697, 0.6543, 0.7337, 0.5372, 0.759, 0.5372, 0.759, 0.5957, 0.7337, 0.5957, 0.7337, 0.5957, 0.759, 0.5957, 0.759, 0.6543, 0.7337, 0.6543, 0.785, 0.5372, 0.8103, 0.5372, 0.8103, 0.5957, 0.785, 0.5957, 0.785, 0.5957, 0.8103, 0.5957, 0.8103, 0.6543, 0.785, 0.6543, 0.625, 0.5372, 0.625, 0.5957, 0.625, 0.5957, 0.625, 0.5372, 0.625, 0.5957, 0.625, 0.6543, 0.625, 0.6543, 0.625, 0.5957, 0.625, 0.7128, 0.625, 0.6543, 0.625, 0.6543, 0.625, 0.7128, 0.625, 0.6543, 0.625, 0.5957, 0.625, 0.5957, 0.625, 0.6543, 0.625, 0.5372, 0.6697, 0.5372, 0.6697, 0.5957, 0.625, 0.5957, 0.625, 0.5957, 0.6697, 0.5957, 0.6697, 0.6543, 0.625, 0.6543, 0.6697, 0.5372, 0.6697, 0.5957, 0.6697, 0.5957, 0.6697, 0.5372, 0.6697, 0.5957, 0.6697, 0.6543, 0.6697, 0.6543, 0.6697, 0.5957, 0.8103, 0.6543, 0.8103, 0.5957, 0.8103, 0.5957, 0.8103, 0.6543, 0.8364, 0.5957, 0.8364, 0.6543, 0.8364, 0.6543, 0.8364, 0.5957, 0.759, 0.6543, 0.759, 0.5957, 0.759, 0.5957, 0.759, 0.6543, 0.8364, 0.5957, 0.8364, 0.6543, 0.8103, 0.6543, 0.8103, 0.5957, 0.785, 0.5957, 0.785, 0.6543, 0.759, 0.6543, 0.759, 0.5957, 0.7337, 0.5957, 0.7337, 0.6543, 0.7077, 0.6543, 0.7077, 0.5957, 0.7337, 0.5957, 0.7337, 0.6543, 0.7337, 0.6543, 0.7337, 0.5957, 0.7077, 0.6543, 0.7077, 0.5957, 0.7077, 0.5957, 0.7077, 0.6543, 0.785, 0.5957, 0.785, 0.6543, 0.785, 0.6543, 0.785, 0.5957, 0.7077, 0.5957, 0.7077, 0.5957, 0.7077, 0.5957, 0.7077, 0.5957, 0.759, 0.5957, 0.785, 0.5957, 0.785, 0.5957, 0.759, 0.5957, 0.8103, 0.6543, 0.8103, 0.5957, 0.8103, 0.5957, 0.8103, 0.6543, 0.8103, 0.5957, 0.8103, 0.5957, 0.8103, 0.5957, 0.8103, 0.5957, 0.785, 0.5957, 0.785, 0.5957, 0.785, 0.5957, 0.785, 0.5957, 0.785, 0.6543, 0.759, 0.6543, 0.759, 0.6543, 0.785, 0.6543, 0.8364, 0.5957, 0.8364, 0.5957, 0.8364, 0.5957, 0.8364, 0.5957, 0.785, 0.5957, 0.785, 0.6543, 0.785, 0.6543, 0.785, 0.5957, 0.785, 0.6543, 0.785, 0.6543, 0.785, 0.6543, 0.785, 0.6543, 0.7077, 0.5957, 0.7337, 0.5957, 0.7337, 0.5957, 0.7077, 0.5957, 0.8364, 0.6543, 0.8364, 0.6543, 0.8364, 0.6543, 0.8364, 0.6543, 0.7337, 0.6543, 0.7077, 0.6543, 0.7077, 0.6543, 0.7337, 0.6543, 0.759, 0.6543, 0.759, 0.5957, 0.759, 0.5957, 0.759, 0.6543, 0.759, 0.6543, 0.759, 0.6543, 0.759, 0.6543, 0.759, 0.6543, 0.7337, 0.5957, 0.7337, 0.5957, 0.7337, 0.5957, 0.7337, 0.5957, 0.4122, 0.75, 0.375, 0.7128, 0.375, 0.7128, 0.4122, 0.75, 0.4122, 0.5, 0.5878, 0.5, 0.5878, 0.5, 0.4122, 0.5, 0.375, 0.7128, 0.375, 0.5372, 0.375, 0.5372, 0.375, 0.7128, 0.625, 0.6543, 0.625, 0.7128, 0.625, 0.7128, 0.625, 0.6543, 0.5878, 0.5, 0.625, 0.5372, 0.625, 0.5372, 0.5878, 0.5, 0.5878, 0.75, 0.4122, 0.75, 0.4122, 0.75, 0.5878, 0.75, 0.625, 0.5957, 0.625, 0.6543, 0.625, 0.6543, 0.625, 0.5957, 0.4122, 0.75, 0.375, 0.7128, 0.375, 0.7128, 0.4122, 0.75, 0.625, 0.5372, 0.625, 0.5957, 0.625, 0.5957, 0.625, 0.5372, 0.625, 0.7128, 0.5878, 0.75, 0.5878, 0.75, 0.625, 0.7128, 0.5878, 0.5, 0.625, 0.5372, 0.625, 0.5372, 0.5878, 0.5, 0.625, 0.5957, 0.625, 0.6543, 0.625, 0.6543, 0.625, 0.5957, 0.625, 0.5372, 0.625, 0.5957, 0.625, 0.5957, 0.625, 0.5372, 0.625, 0.7128, 0.5878, 0.75, 0.5878, 0.75, 0.625, 0.7128, 0.375, 0.5372, 0.4122, 0.5, 0.4122, 0.5, 0.375, 0.5372, 0.4122, 0.5, 0.5878, 0.5, 0.5878, 0.5, 0.4122, 0.5, 0.375, 0.7128, 0.375, 0.5372, 0.375, 0.5372, 0.375, 0.7128, 0.5878, 0.5, 0.625, 0.5372, 0.625, 0.5372, 0.5878, 0.5, 0.625, 0.6543, 0.625, 0.7128, 0.625, 0.7128, 0.625, 0.6543, 0.5878, 0.75, 0.4122, 0.75, 0.4122, 0.75, 0.5878, 0.75, 0.625, 0.6543, 0.625, 0.7128, 0.625, 0.7128, 0.625, 0.6543, 0.625, 0.6543, 0.625, 0.7128, 0.625, 0.7128, 0.625, 0.6543, 0.5878, 0.75, 0.4122, 0.75, 0.4122, 0.75, 0.5878, 0.75, 0.4122, 0.75, 0.375, 0.7128, 0.375, 0.7128, 0.4122, 0.75, 0.625, 0.5957, 0.625, 0.6543, 0.625, 0.6543, 0.625, 0.5957, 0.625, 0.5372, 0.625, 0.5957, 0.625, 0.5957, 0.625, 0.5372, 0.625, 0.7128, 0.5878, 0.75, 0.5878, 0.75, 0.625, 0.7128, 0.375, 0.5372, 0.4122, 0.5, 0.4122, 0.5, 0.375, 0.5372, 0.4122, 0.5, 0.5878, 0.5, 0.5878, 0.5, 0.4122, 0.5, 0.375, 0.7128, 0.375, 0.5372, 0.375, 0.5372, 0.375, 0.7128, 0.5878, 0.75, 0.4122, 0.75, 0.4122, 0.75, 0.5878, 0.75, 0.5878, 0.75, 0.4122, 0.75, 0.4122, 0.75, 0.5878, 0.75, 0.4122, 0.75, 0.375, 0.7128, 0.375, 0.7128, 0.4122, 0.75, 0.625, 0.5957, 0.625, 0.6543, 0.625, 0.6543, 0.625, 0.5957, 0.625, 0.5372, 0.625, 0.5957, 0.625, 0.5957, 0.625, 0.5372, 0.625, 0.7128, 0.5878, 0.75, 0.5878, 0.75, 0.625, 0.7128, 0.375, 0.5372, 0.4122, 0.5, 0.4122, 0.5, 0.375, 0.5372, 0.4122, 0.5, 0.5878, 0.5, 0.5878, 0.5, 0.4122, 0.5, 0.375, 0.7128, 0.375, 0.5372, 0.375, 0.5372, 0.375, 0.7128, 0.5878, 0.5, 0.625, 0.5372, 0.625, 0.5372, 0.5878, 0.5, 0.4122, 0.75, 0.375, 0.7128, 0.375, 0.7128, 0.4122, 0.75, 0.4122, 0.75, 0.375, 0.7128, 0.375, 0.7128, 0.4122, 0.75, 0.625, 0.5957, 0.625, 0.6543, 0.625, 0.6543, 0.625, 0.5957, 0.625, 0.5372, 0.625, 0.5957, 0.625, 0.5957, 0.625, 0.5372, 0.625, 0.7128, 0.5878, 0.75, 0.5878, 0.75, 0.625, 0.7128, 0.375, 0.5372, 0.4122, 0.5, 0.4122, 0.5, 0.375, 0.5372, 0.4122, 0.5, 0.5878, 0.5, 0.5878, 0.5, 0.4122, 0.5, 0.375, 0.7128, 0.375, 0.5372, 0.375, 0.5372, 0.375, 0.7128, 0.5878, 0.5, 0.625, 0.5372, 0.625, 0.5372, 0.5878, 0.5, 0.625, 0.6543, 0.625, 0.7128, 0.625, 0.7128, 0.625, 0.6543, 0.625, 0.5372, 0.625, 0.5957, 0.625, 0.5957, 0.625, 0.5372, 0.625, 0.5957, 0.625, 0.6543, 0.625, 0.6543, 0.625, 0.5957, 0.625, 0.5372, 0.625, 0.5957, 0.625, 0.5957, 0.625, 0.5372, 0.625, 0.7128, 0.5878, 0.75, 0.5878, 0.75, 0.625, 0.7128, 0.375, 0.5372, 0.4122, 0.5, 0.4122, 0.5, 0.375, 0.5372, 0.4122, 0.5, 0.5878, 0.5, 0.5878, 0.5, 0.4122, 0.5, 0.375, 0.7128, 0.375, 0.5372, 0.375, 0.5372, 0.375, 0.7128, 0.5878, 0.5, 0.625, 0.5372, 0.625, 0.5372, 0.5878, 0.5, 0.625, 0.6543, 0.625, 0.7128, 0.625, 0.7128, 0.625, 0.6543, 0.5878, 0.75, 0.4122, 0.75, 0.4122, 0.75, 0.5878, 0.75, 0.5878, 0.5, 0.625, 0.5372, 0.625, 0.5372, 0.5878, 0.5, 0.625, 0.7128, 0.5878, 0.75, 0.5878, 0.75, 0.625, 0.7128, 0.375, 0.5372, 0.4122, 0.5, 0.4122, 0.5, 0.375, 0.5372, 0.4122, 0.5, 0.5878, 0.5, 0.5878, 0.5, 0.4122, 0.5, 0.375, 0.7128, 0.375, 0.5372, 0.375, 0.5372, 0.375, 0.7128, 0.5878, 0.5, 0.625, 0.5372, 0.625, 0.5372, 0.5878, 0.5, 0.625, 0.6543, 0.625, 0.7128, 0.625, 0.7128, 0.625, 0.6543, 0.5878, 0.75, 0.4122, 0.75, 0.4122, 0.75, 0.5878, 0.75, 0.4122, 0.75, 0.375, 0.7128, 0.375, 0.7128, 0.4122, 0.75, 0.625, 0.5957, 0.625, 0.6543, 0.625, 0.6543, 0.625, 0.5957, 0.625, 0.5957, 0.625, 0.6543, 0.625, 0.6543, 0.625, 0.5957, 0.4122, 0.75, 0.4122, 0.75, 0.4122, 0.75, 0.4122, 0.75, 0.4122, 0.5, 0.5878, 0.5, 0.5878, 0.5, 0.4122, 0.5, 0.375, 0.7128, 0.375, 0.5372, 0.375, 0.5372, 0.375, 0.7128, 0.5878, 0.75, 0.625, 0.7128, 0.625, 0.7128, 0.5878, 0.75, 0.625, 0.6543, 0.625, 0.7128, 0.625, 0.7128, 0.625, 0.6543, 0.5878, 0.75, 0.4122, 0.75, 0.4122, 0.75, 0.5878, 0.75, 0.5878, 0.75, 0.5878, 0.75, 0.5878, 0.75, 0.5878, 0.75, 0.625, 0.5957, 0.625, 0.6543, 0.625, 0.6543, 0.625, 0.5957, 0.625, 0.5372, 0.625, 0.5957, 0.625, 0.5957, 0.625, 0.5372, 0.625, 0.7128, 0.5878, 0.75, 0.5878, 0.75, 0.625, 0.7128, 0.375, 0.5372, 0.4122, 0.5, 0.4122, 0.5, 0.375, 0.5372, 0.5878, 0.5, 0.625, 0.5372, 0.625, 0.5372, 0.5878, 0.5, 0.4122, 0.75, 0.375, 0.7128, 0.375, 0.7128, 0.4122, 0.75, 0.625, 0.7128, 0.625, 0.7128, 0.625, 0.7128, 0.625, 0.7128, 0.4122, 0.75, 0.375, 0.7128, 0.375, 0.7128, 0.4122, 0.75, 0.4122, 0.5, 0.4122, 0.5, 0.4122, 0.5, 0.4122, 0.5, 0.625, 0.7128, 0.5878, 0.75, 0.5878, 0.75, 0.625, 0.7128, 0.375, 0.5372, 0.375, 0.5372, 0.375, 0.5372, 0.375, 0.5372, 0.5878, 0.5, 0.5878, 0.5, 0.5878, 0.5, 0.5878, 0.5, 0.4122, 0.5, 0.375, 0.5372, 0.375, 0.5372, 0.4122, 0.5, 0.375, 0.7128, 0.375, 0.7128, 0.375, 0.7128, 0.375, 0.7128, 0.625, 0.5372, 0.5878, 0.5, 0.5878, 0.5, 0.625, 0.5372, 0.625, 0.5372, 0.625, 0.5372, 0.625, 0.5372, 0.625, 0.5372, 0.375, 0.7128, 0.4122, 0.75, 0.4122, 0.75, 0.375, 0.7128, 0.375, 0.5372, 0.4122, 0.5, 0.4122, 0.5, 0.375, 0.5372, 0.625, 0.5957, 0.625, 0.6543, 0.625, 0.6543, 0.625, 0.5957, 0.625, 0.5372, 0.625, 0.5957, 0.625, 0.5957, 0.625, 0.5372, 0.625, 0.7128, 0.5878, 0.75, 0.5878, 0.75, 0.625, 0.7128, 0.375, 0.5372, 0.4122, 0.5, 0.4122, 0.5, 0.375, 0.5372, 0.4122, 0.5, 0.5878, 0.5, 0.5878, 0.5, 0.4122, 0.5, 0.375, 0.7128, 0.375, 0.5372, 0.375, 0.5372, 0.375, 0.7128, 0.5878, 0.5, 0.625, 0.5372, 0.625, 0.5372, 0.5878, 0.5, 0.625, 0.6543, 0.625, 0.7128, 0.625, 0.7128, 0.625, 0.6543, 0.5878, 0.75, 0.4122, 0.75, 0.4122, 0.75, 0.5878, 0.75, 0.4122, 0.75, 0.375, 0.7128, 0.375, 0.7128, 0.4122, 0.75, 0.625, 0.5372, 0.625, 0.5957, 0.625, 0.5957, 0.625, 0.5372, 0.625, 0.5372, 0.625, 0.5957, 0.625, 0.5957, 0.625, 0.5372, 0.625, 0.7128, 0.5878, 0.75, 0.5878, 0.75, 0.625, 0.7128, 0.375, 0.5372, 0.4122, 0.5, 0.4122, 0.5, 0.375, 0.5372, 0.4122, 0.5, 0.5878, 0.5, 0.5878, 0.5, 0.4122, 0.5, 0.375, 0.7128, 0.375, 0.5372, 0.375, 0.5372, 0.375, 0.7128, 0.5878, 0.5, 0.625, 0.5372, 0.625, 0.5372, 0.5878, 0.5, 0.625, 0.6543, 0.625, 0.7128, 0.625, 0.7128, 0.625, 0.6543, 0.5878, 0.75, 0.4122, 0.75, 0.4122, 0.75, 0.5878, 0.75, 0.4122, 0.75, 0.375, 0.7128, 0.375, 0.7128, 0.4122, 0.75, 0.375, 0.5372, 0.4122, 0.5, 0.5878, 0.5, 0.625, 0.5372, 0.625, 0.5957, 0.625, 0.6543, 0.625, 0.7128, 0.5878, 0.75, 0.4122, 0.75, 0.375, 0.7128, 0.625, 0.7128, 0.5878, 0.75, 0.5878, 0.75, 0.625, 0.7128, 0.375, 0.5372, 0.4122, 0.5, 0.4122, 0.5, 0.375, 0.5372, 0.4122, 0.5, 0.5878, 0.5, 0.5878, 0.5, 0.4122, 0.5, 0.375, 0.7128, 0.375, 0.5372, 0.375, 0.5372, 0.375, 0.7128, 0.5878, 0.5, 0.625, 0.5372, 0.625, 0.5372, 0.5878, 0.5, 0.625, 0.6543, 0.625, 0.7128, 0.625, 0.7128, 0.625, 0.6543, 0.5878, 0.75, 0.4122, 0.75, 0.4122, 0.75, 0.5878, 0.75, 0.4122, 0.75, 0.375, 0.7128, 0.375, 0.7128, 0.4122, 0.75, 0.625, 0.5957, 0.625, 0.6543, 0.625, 0.6543, 0.625, 0.5957, 0.375, 0.03723, 0.4122, 0.0, 0.5878, 0.0, 0.625, 0.03723, 0.625, 0.09574, 0.625, 0.1543, 0.625, 0.2128, 0.5878, 0.25, 0.4122, 0.25, 0.375, 0.2128, 0.5878, 1.0, 0.625, 1.0, 0.625, 1.0, 0.5878, 1.0, 0.875, 0.6543, 0.875, 0.5957, 0.875, 0.5957, 0.875, 0.6543, 0.4122, 1.0, 0.5878, 1.0, 0.5878, 1.0, 0.4122, 1.0, 0.125, 0.5, 0.125, 0.5372, 0.125, 0.5372, 0.125, 0.5, 0.875, 0.5957, 0.875, 0.5372, 0.875, 0.5372, 0.875, 0.5957, 0.125, 0.5372, 0.125, 0.7128, 0.125, 0.7128, 0.125, 0.5372, 0.5878, 0.25, 0.4122, 0.25, 0.4122, 0.25, 0.5878, 0.25, 0.125, 0.7128, 0.125, 0.75, 0.125, 0.75, 0.125, 0.7128, 0.875, 0.7128, 0.875, 0.6543, 0.875, 0.6543, 0.875, 0.7128])
me_cube_003.materials.append(mat_black)
me_cube_003.materials.append(mat_orange)
me_cube_003.materials.append(mat_yellow)
me_cube_003.update()

# ---- objects
ob_cylinder = bpy.data.objects.new('Cylinder', me_cylinder_001)
ob_cube_001 = bpy.data.objects.new('Cube.001', me_cube_003)

# ---- transforms, parenting, visibility, modifiers, constraints
ob_cylinder.location = (1.0, 6.696, 0.0)
ob_cylinder.scale = (1.603, 1.603, 1.267)
ob_cube_001.location = (3.5, 6.696, 5.333)
ob_cube_001.scale = (2.824, 1.0, 1.251)

# ---- collection membership
col_collection.objects.link(ob_cylinder)
col_collection.objects.link(ob_cube_001)

# ---- scene / render settings (as saved in the file)
scene.frame_start = 1; scene.frame_end = 250; scene.frame_set(0)
scene.render.engine = 'BLENDER_EEVEE_NEXT'
scene.cycles.sampling_pattern = 'TABULATED_SOBOL'
scene.eevee.ray_tracing_options.trace_max_roughness = 0.0
bpy.context.view_layer.update()

# ---- added for rendering (the .blend has no active camera and no usable light): camera, sun
cam_auto = bpy.data.cameras.new('AutoCamera')
cam_auto.lens = 50.0
cam_auto.sensor_width = 36.0
cam_auto.clip_end = 1000.0
ob_auto_camera = bpy.data.objects.new('AutoCamera', cam_auto)
scene.collection.objects.link(ob_auto_camera)
ob_auto_camera.location = (22.2566, -12.122, 15.591)
ob_auto_camera.rotation_euler = (1.09748, -7.21219e-08, 0.694738)
scene.camera = ob_auto_camera
light_auto_sun = bpy.data.lights.new('AutoSun', 'SUN')
light_auto_sun.energy = 3.0
light_auto_sun.angle = 0.0523599
ob_auto_sun = bpy.data.objects.new('AutoSun', light_auto_sun)
scene.collection.objects.link(ob_auto_sun)
ob_auto_sun.rotation_euler = (0.872665, 0.174533, 0.523599)
bpy.context.view_layer.update()

